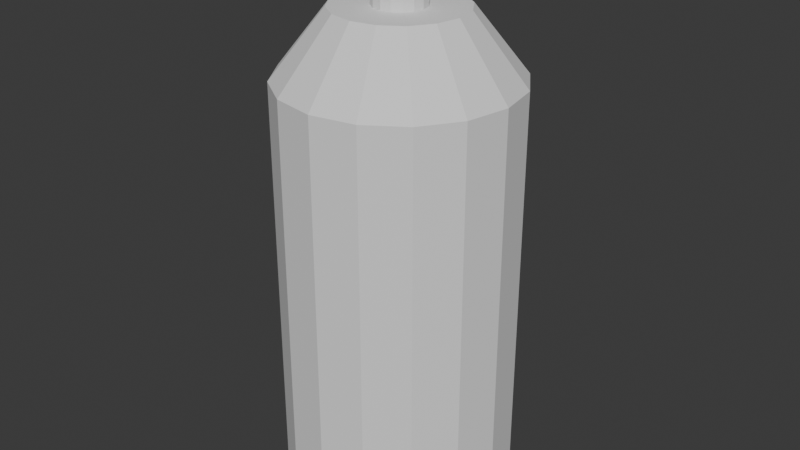 # Source: spray.blend  (saved by Blender 4.0.36; exported with 4.5.12 LTS)
import bpy
from mathutils import Matrix  # noqa: F401  (used for matrix-valued properties, if any)

bpy.ops.wm.read_factory_settings(use_empty=True)
scene = bpy.context.scene
scene.name = 'Scene'

# ---- collections
col_collection = bpy.data.collections.new('Collection'); scene.collection.children.link(col_collection)

# ---- materials (node trees are filled in below, after node groups)
mat_material_001 = bpy.data.materials.new('Material.001')
mat_material_001.use_transparent_shadow = False
mat_material_001.roughness = 1.0
mat_material_003 = bpy.data.materials.new('Material.003')
mat_material_003.use_transparent_shadow = False
mat_material_003.roughness = 1.0
mat_material_004 = bpy.data.materials.new('Material.004')
mat_material_004.use_transparent_shadow = False
mat_material_004.roughness = 1.0

# ---- material node trees
mat_material_001.use_nodes = True; mat_material_001.node_tree.nodes.clear()
_N = mat_material_001.node_tree.nodes; _L = mat_material_001.node_tree.links
n0 = _N.new('ShaderNodeBsdfPrincipled'); n0.name = 'Principled BSDF'; n0.location = (0, 300)
n0.inputs[2].default_value = 1.0
n0.inputs[3].default_value = 1.45
n0.inputs[13].default_value = 0.0
n1 = _N.new('ShaderNodeOutputMaterial'); n1.name = 'Material Output'; n1.location = (280, 300)
_L.new(n0.outputs[0], n1.inputs[0])
n1.is_active_output = True
mat_material_003.use_nodes = True; mat_material_003.node_tree.nodes.clear()
_N = mat_material_003.node_tree.nodes; _L = mat_material_003.node_tree.links
n0 = _N.new('ShaderNodeBsdfPrincipled'); n0.name = 'Principled BSDF'; n0.location = (0, 300)
n0.inputs[2].default_value = 1.0
n0.inputs[3].default_value = 1.45
n0.inputs[13].default_value = 0.0
n1 = _N.new('ShaderNodeOutputMaterial'); n1.name = 'Material Output'; n1.location = (280, 300)
_L.new(n0.outputs[0], n1.inputs[0])
n1.is_active_output = True
mat_material_004.use_nodes = True; mat_material_004.node_tree.nodes.clear()
_N = mat_material_004.node_tree.nodes; _L = mat_material_004.node_tree.links
n0 = _N.new('ShaderNodeBsdfPrincipled'); n0.name = 'Principled BSDF'; n0.location = (0, 300)
n0.inputs[2].default_value = 1.0
n0.inputs[3].default_value = 1.45
n0.inputs[13].default_value = 0.0
n1 = _N.new('ShaderNodeOutputMaterial'); n1.name = 'Material Output'; n1.location = (280, 300)
_L.new(n0.outputs[0], n1.inputs[0])
n1.is_active_output = True

# ---- world
world_world = bpy.data.worlds.new('World'); scene.world = world_world
world_world.use_nodes = True; world_world.node_tree.nodes.clear()
_N = world_world.node_tree.nodes; _L = world_world.node_tree.links
n0 = _N.new('ShaderNodeOutputWorld'); n0.name = 'World Output'; n0.location = (300, 300)
n1 = _N.new('ShaderNodeBackground'); n1.name = 'Background'; n1.location = (10, 300)
n1.inputs[0].default_value = (0.05088, 0.05088, 0.05088, 1.0)
_L.new(n1.outputs[0], n0.inputs[0])
n0.is_active_output = True
world_world.color = (0.05088, 0.05088, 0.05088)
world_world.use_sun_shadow = False
world_world.sun_shadow_jitter_overblur = 0.0

# ---- meshes
me_cylinder = bpy.data.meshes.new('Cylinder')
me_cylinder.from_pydata([(0.0, 4.601, -0.1526), (0.0, 4.586, 0.1769), (0.01249, 4.6, -0.1526), (0.009623, 4.585, 0.1769), (0.02449, 4.596, -0.1526), (0.01888, 4.583, 0.1769), (0.03556, 4.59, -0.1526), (0.0274, 4.578, 0.1769), (0.04526, 4.582, -0.1526), (0.03488, 4.572, 0.1769), (0.05322, 4.573, -0.1526), (0.04101, 4.564, 0.1769), (0.05913, 4.561, -0.1526), (0.04557, 4.556, 0.1769), (0.06277, 4.549, -0.1526), (0.04838, 4.547, 0.1769), (0.064, 4.537, -0.1526), (0.04933, 4.537, 0.1769), (0.06277, 4.524, -0.1526), (0.04838, 4.527, 0.1769), (0.05913, 4.512, -0.1526), (0.04557, 4.518, 0.1769), (0.05322, 4.501, -0.1526), (0.04101, 4.51, 0.1769), (0.04526, 4.492, -0.1526), (0.03488, 4.502, 0.1769), (0.03556, 4.484, -0.1526), (0.0274, 4.496, 0.1769), (0.02449, 4.478, -0.1526), (0.01888, 4.491, 0.1769), (0.01249, 4.474, -0.1526), (0.009623, 4.489, 0.1769), (0.0, 4.473, -0.1526), (0.0, 4.488, 0.1769), (-0.01249, 4.474, -0.1526), (-0.009623, 4.489, 0.1769), (-0.02449, 4.478, -0.1526), (-0.01888, 4.491, 0.1769), (-0.03556, 4.484, -0.1526), (-0.0274, 4.496, 0.1769), (-0.04526, 4.492, -0.1526), (-0.03488, 4.502, 0.1769), (-0.05322, 4.501, -0.1526), (-0.04101, 4.51, 0.1769), (-0.05913, 4.512, -0.1526), (-0.04557, 4.518, 0.1769), (-0.06277, 4.524, -0.1526), (-0.04838, 4.527, 0.1769), (-0.064, 4.537, -0.1526), (-0.04933, 4.537, 0.1769), (-0.06277, 4.549, -0.1526), (-0.04838, 4.547, 0.1769), (-0.05913, 4.561, -0.1526), (-0.04557, 4.556, 0.1769), (-0.05322, 4.573, -0.1526), (-0.04101, 4.564, 0.1769), (-0.04526, 4.582, -0.1526), (-0.03488, 4.572, 0.1769), (-0.03556, 4.59, -0.1526), (-0.0274, 4.578, 0.1769), (-0.02449, 4.596, -0.1526), (-0.01888, 4.583, 0.1769), (-0.01249, 4.6, -0.1526), (-0.009623, 4.585, 0.1769), (0.01249, 4.6, 0.1769), (0.0, 4.601, 0.1769), (0.02449, 4.596, 0.1769), (0.03556, 4.59, 0.1769), (0.04526, 4.582, 0.1769), (0.05322, 4.573, 0.1769), (0.05913, 4.561, 0.1769), (0.06277, 4.549, 0.1769), (0.064, 4.537, 0.1769), (0.06277, 4.524, 0.1769), (0.05913, 4.512, 0.1769), (0.05322, 4.501, 0.1769), (0.04526, 4.492, 0.1769), (0.03556, 4.484, 0.1769), (0.02449, 4.478, 0.1769), (0.01249, 4.474, 0.1769), (0.0, 4.473, 0.1769), (-0.01249, 4.474, 0.1769), (-0.02449, 4.478, 0.1769), (-0.03556, 4.484, 0.1769), (-0.04526, 4.492, 0.1769), (-0.05322, 4.501, 0.1769), (-0.05913, 4.512, 0.1769), (-0.06277, 4.524, 0.1769), (-0.064, 4.537, 0.1769), (-0.06277, 4.549, 0.1769), (-0.05913, 4.561, 0.1769), (-0.05322, 4.573, 0.1769), (-0.04526, 4.582, 0.1769), (-0.03556, 4.59, 0.1769), (-0.02449, 4.596, 0.1769), (-0.01249, 4.6, 0.1769), (0.003149, 4.553, 0.1336), (0.0, 4.553, 0.1336), (0.006178, 4.552, 0.1336), (0.008969, 4.55, 0.1336), (0.01142, 4.548, 0.1336), (0.01342, 4.546, 0.1336), (0.01491, 4.543, 0.1336), (0.01583, 4.54, 0.1336), (0.01614, 4.537, 0.1336), (0.01583, 4.534, 0.1336), (0.01491, 4.531, 0.1336), (0.01342, 4.528, 0.1336), (0.01142, 4.526, 0.1336), (0.008969, 4.524, 0.1336), (0.006178, 4.522, 0.1336), (0.003149, 4.521, 0.1336), (0.0, 4.521, 0.1336), (-0.003149, 4.521, 0.1336), (-0.006178, 4.522, 0.1336), (-0.008969, 4.524, 0.1336), (-0.01142, 4.526, 0.1336), (-0.01342, 4.528, 0.1336), (-0.01491, 4.531, 0.1336), (-0.01583, 4.534, 0.1336), (-0.01614, 4.537, 0.1336), (-0.01583, 4.54, 0.1336), (-0.01491, 4.543, 0.1336), (-0.01342, 4.546, 0.1336), (-0.01142, 4.548, 0.1336), (-0.008969, 4.55, 0.1336), (-0.006178, 4.552, 0.1336), (-0.003149, 4.553, 0.1336), (0.000895, 4.541, 0.1587), (0.0, 4.542, 0.1587), (0.001756, 4.541, 0.1587), (0.002549, 4.541, 0.1587), (0.003244, 4.54, 0.1587), (0.003815, 4.539, 0.1587), (0.004239, 4.539, 0.1587), (0.0045, 4.538, 0.1587), (0.004588, 4.537, 0.1587), (0.0045, 4.536, 0.1587), (0.004239, 4.535, 0.1587), (0.003815, 4.534, 0.1587), (0.003244, 4.534, 0.1587), (0.002549, 4.533, 0.1587), (0.001756, 4.533, 0.1587), (0.000895, 4.532, 0.1587), (0.0, 4.532, 0.1587), (-0.000895, 4.532, 0.1587), (-0.001756, 4.533, 0.1587), (-0.002549, 4.533, 0.1587), (-0.003244, 4.534, 0.1587), (-0.003815, 4.534, 0.1587), (-0.004239, 4.535, 0.1587), (-0.0045, 4.536, 0.1587), (-0.004588, 4.537, 0.1587), (-0.0045, 4.538, 0.1587), (-0.004239, 4.539, 0.1587), (-0.003815, 4.539, 0.1587), (-0.003244, 4.54, 0.1587), (-0.002549, 4.541, 0.1587), (-0.001756, 4.541, 0.1587), (-0.000895, 4.541, 0.1587), (0.0, 4.635, -0.1272), (0.0, 0.5859, -0.1951), (0.0, 0.5519, -0.3827), (0.0, 0.4224, -0.7071), (0.01921, 4.634, -0.1272), (0.0, 0.2286, -0.9239), (0.0, 0.1165, -0.9808), (0.03768, 4.628, -0.1272), (0.07466, 0.5859, -0.1802), (0.1464, 0.5519, -0.3536), (0.05471, 4.619, -0.1272), (0.2126, 0.4967, -0.5133), (0.2706, 0.4224, -0.6533), (0.06963, 4.607, -0.1272), (0.3182, 0.3319, -0.7682), (0.3536, 0.2286, -0.8536), (0.08187, 4.592, -0.1272), (0.3753, 0.1165, -0.9061), (0.3827, 0.0, -0.9239), (0.09097, 4.575, -0.1272), (0.138, 0.5859, -0.138), (0.09658, 4.556, -0.1272), (0.2706, 0.5519, -0.2706), (0.3928, 0.4967, -0.3928), (0.5, 0.4224, -0.5), (0.09847, 4.537, -0.1272), (0.5879, 0.3319, -0.5879), (0.09658, 4.518, -0.1272), (0.6533, 0.2286, -0.6533), (0.6935, 0.1165, -0.6935), (0.7071, 0.0, -0.7071), (0.09097, 4.499, -0.1272), (0.1802, 0.5859, -0.07466), (0.08187, 4.482, -0.1272), (0.3536, 0.5519, -0.1464), (0.5133, 0.4967, -0.2126), (0.06963, 4.467, -0.1272), (0.6533, 0.4224, -0.2706), (0.7682, 0.3319, -0.3182), (0.05471, 4.455, -0.1272), (0.8536, 0.2286, -0.3536), (0.9061, 0.1165, -0.3753), (0.9239, 0.0, -0.3827), (0.03768, 4.446, -0.1272), (0.1951, 0.5859, 0.0), (0.01921, 4.44, -0.1272), (0.3827, 0.5519, 0.0), (0.5556, 0.4967, 0.0), (0.0, 4.438, -0.1272), (0.7071, 0.4224, 0.0), (0.8315, 0.3319, 0.0), (-0.01921, 4.44, -0.1272), (0.9239, 0.2286, 0.0), (0.9808, 0.1165, 0.0), (-0.03768, 4.446, -0.1272), (1.0, 0.0, 0.0), (0.1802, 0.5859, 0.07466), (-0.05471, 4.455, -0.1272), (0.3536, 0.5519, 0.1464), (0.5133, 0.4967, 0.2126), (0.6533, 0.4224, 0.2706), (-0.06963, 4.467, -0.1272), (0.7682, 0.3319, 0.3182), (0.8536, 0.2286, 0.3536), (-0.08187, 4.482, -0.1272), (0.9061, 0.1165, 0.3753), (0.9239, 0.0, 0.3827), (-0.09097, 4.499, -0.1272), (0.138, 0.5859, 0.138), (0.2706, 0.5519, 0.2706), (-0.09658, 4.518, -0.1272), (0.3928, 0.4967, 0.3928), (0.5, 0.4224, 0.5), (-0.09847, 4.537, -0.1272), (0.5879, 0.3319, 0.5879), (0.6533, 0.2286, 0.6533), (-0.09658, 4.556, -0.1272), (0.6935, 0.1165, 0.6935), (0.7071, 0.0, 0.7071), (-0.09097, 4.575, -0.1272), (0.07466, 0.5859, 0.1802), (0.1464, 0.5519, 0.3536), (-0.08187, 4.592, -0.1272), (0.2126, 0.4967, 0.5133), (0.2706, 0.4224, 0.6533), (-0.06963, 4.607, -0.1272), (0.3182, 0.3319, 0.7682), (0.3536, 0.2286, 0.8536), (-0.05471, 4.619, -0.1272), (0.3753, 0.1165, 0.9061), (0.3827, 0.0, 0.9239), (-0.03768, 4.628, -0.1272), (0.0, 0.5859, 0.1951), (0.0, 0.5519, 0.3827), (-0.01921, 4.634, -0.1272), (0.0, 0.4967, 0.5556), (0.0, 0.4224, 0.7071), (0.0, 0.3319, 0.8315), (0.0, 0.2286, 0.9239), (0.0, 0.1165, 0.9808), (0.0, 0.0, 1.0), (-0.07466, 0.5859, 0.1802), (-0.1464, 0.5519, 0.3536), (-0.2126, 0.4967, 0.5133), (-0.2706, 0.4224, 0.6533), (-0.3182, 0.3319, 0.7682), (-0.3536, 0.2286, 0.8536), (-0.3753, 0.1165, 0.9061), (-0.3827, 0.0, 0.9239), (-0.138, 0.5859, 0.138), (-0.2706, 0.5519, 0.2706), (-0.3928, 0.4967, 0.3928), (-0.5, 0.4224, 0.5), (-0.5879, 0.3319, 0.5879), (-0.6533, 0.2286, 0.6533), (-0.6935, 0.1165, 0.6935), (-0.7071, 0.0, 0.7071), (-0.1802, 0.5859, 0.07466), (-0.3536, 0.5519, 0.1464), (-0.5133, 0.4967, 0.2126), (-0.6533, 0.4224, 0.2706), (-0.7682, 0.3319, 0.3182), (-0.8536, 0.2286, 0.3536), (-0.9061, 0.1165, 0.3753), (-0.9239, 0.0, 0.3827), (0.0, 0.5974, 0.0), (-0.1951, 0.5859, 0.0), (-0.3827, 0.5519, 0.0), (-0.5556, 0.4967, 0.0), (-0.7071, 0.4224, 0.0), (-0.8315, 0.3319, 0.0), (-0.9239, 0.2286, 0.0), (-0.9808, 0.1165, 0.0), (-1.0, 0.0, -1e-06), (-0.1802, 0.5859, -0.07466), (-0.3536, 0.5519, -0.1464), (-0.5133, 0.4967, -0.2126), (-0.6533, 0.4224, -0.2706), (-0.7682, 0.3319, -0.3182), (-0.8536, 0.2286, -0.3536), (-0.9061, 0.1165, -0.3753), (-0.9239, 0.0, -0.3827), (-0.138, 0.5859, -0.138), (-0.2706, 0.5519, -0.2706), (-0.3928, 0.4967, -0.3928), (-0.5, 0.4224, -0.5), (-0.5879, 0.3319, -0.5879), (-0.6533, 0.2286, -0.6533), (-0.6935, 0.1165, -0.6935), (-0.7071, 0.0, -0.7071), (-0.07466, 0.5859, -0.1802), (-0.1464, 0.5519, -0.3536), (-0.2126, 0.4967, -0.5133), (-0.2706, 0.4224, -0.6533), (-0.3182, 0.3319, -0.7682), (-0.3536, 0.2286, -0.8536), (-0.3753, 0.1165, -0.9061), (-0.3827, 0.0, -0.9239), (0.0, 0.4967, -0.5556), (0.0, 0.3319, -0.8315), (1e-06, 0.0, -1.0), (0.3827, 3.634, -0.9239), (0.7071, 3.634, -0.7071), (0.9239, 3.634, -0.3827), (1.0, 3.634, 0.0), (0.9239, 3.634, 0.3827), (0.7071, 3.634, 0.7071), (0.3827, 3.634, 0.9239), (0.0, 3.634, 1.0), (-0.3827, 3.634, 0.9239), (-0.7071, 3.634, 0.7071), (-0.9239, 3.634, 0.3827), (-1.0, 3.634, -1e-06), (-0.9239, 3.634, -0.3827), (-0.7071, 3.634, -0.7071), (-0.3827, 3.634, -0.9239), (1e-06, 3.634, -1.0), (0.2114, 4.202, -0.5103), (0.3905, 4.202, -0.3905), (0.5103, 4.202, -0.2114), (0.5523, 4.202, 0.0), (0.5103, 4.202, 0.2114), (0.3905, 4.202, 0.3905), (0.2114, 4.202, 0.5103), (0.0, 4.202, 0.5523), (-0.2114, 4.202, 0.5103), (-0.3905, 4.202, 0.3905), (-0.5103, 4.202, 0.2114), (-0.5523, 4.202, 0.0), (-0.5103, 4.202, -0.2114), (-0.3905, 4.202, -0.3905), (-0.2114, 4.202, -0.5103), (0.0, 4.202, -0.5523), (0.08505, 4.202, -0.2053), (0.1571, 4.202, -0.1571), (0.2053, 4.202, -0.08505), (0.2222, 4.202, 0.0), (0.2053, 4.202, 0.08505), (0.1571, 4.202, 0.1571), (0.08505, 4.202, 0.2053), (0.0, 4.202, 0.2222), (-0.08505, 4.202, 0.2053), (-0.1571, 4.202, 0.1571), (-0.2053, 4.202, 0.08505), (-0.2222, 4.202, 0.0), (-0.2053, 4.202, -0.08505), (-0.1571, 4.202, -0.1571), (-0.08505, 4.202, -0.2053), (0.0, 4.202, -0.2222), (0.08505, 4.758, -0.2053), (0.1571, 4.758, -0.1571), (0.2053, 4.758, -0.08505), (0.2222, 4.758, 0.0), (0.2053, 4.758, 0.08505), (0.1571, 4.758, 0.1571), (0.08505, 4.758, 0.2053), (0.0, 4.758, 0.2222), (-0.08505, 4.758, 0.2053), (-0.1571, 4.758, 0.1571), (-0.2053, 4.758, 0.08505), (-0.2222, 4.758, 0.0), (-0.2053, 4.758, -0.08505), (-0.1571, 4.758, -0.1571), (-0.08505, 4.758, -0.2053), (0.0, 4.758, -0.2222), (-0.08187, 4.482, 0.206), (-0.08505, 4.488, 0.2053), (-0.08187, 4.592, 0.206), (-0.08505, 4.586, 0.2053), (-0.05471, 4.455, 0.2114), (-0.06963, 4.467, 0.2084), (-0.06963, 4.607, 0.2084), (-0.05471, 4.619, 0.2114), (-0.03768, 4.628, 0.2147), (0.0, 4.438, 0.2222), (-0.01921, 4.44, 0.2184), (0.0, 4.635, 0.2222), (-0.01921, 4.634, 0.2184), (-0.03768, 4.446, 0.2147), (-0.09847, 4.537, 0.1964), (-0.09658, 4.518, 0.1976), (-0.09658, 4.556, 0.1976), (-0.09097, 4.499, 0.2014), (-0.09097, 4.575, 0.2014), (0.08505, 4.586, 0.2053), (0.08505, 4.488, 0.2053), (0.09097, 4.575, 0.2014), (0.09847, 4.537, 0.1964), (0.09658, 4.518, 0.1976), (0.09658, 4.556, 0.1976), (0.09097, 4.499, 0.2014), (0.0, 4.635, 0.2222), (0.0, 4.438, 0.2222), (0.03768, 4.446, 0.2147), (0.01921, 4.44, 0.2184), (0.01921, 4.634, 0.2184), (0.05471, 4.619, 0.2114), (0.03768, 4.628, 0.2147), (0.06963, 4.467, 0.2084), (0.08187, 4.482, 0.206), (0.08187, 4.592, 0.206), (0.06963, 4.607, 0.2084), (0.05471, 4.455, 0.2114)], [], [(0, 65, 64, 2), (2, 64, 66, 4), (4, 66, 67, 6), (6, 67, 68, 8), (8, 68, 69, 10), (10, 69, 70, 12), (12, 70, 71, 14), (14, 71, 72, 16), (16, 72, 73, 18), (18, 73, 74, 20), (20, 74, 75, 22), (22, 75, 76, 24), (24, 76, 77, 26), (26, 77, 78, 28), (28, 78, 79, 30), (30, 79, 80, 32), (32, 80, 81, 34), (34, 81, 82, 36), (36, 82, 83, 38), (38, 83, 84, 40), (40, 84, 85, 42), (42, 85, 86, 44), (44, 86, 87, 46), (46, 87, 88, 48), (48, 88, 89, 50), (50, 89, 90, 52), (52, 90, 91, 54), (54, 91, 92, 56), (56, 92, 93, 58), (58, 93, 94, 60), (63, 61, 126, 127), (60, 94, 95, 62), (62, 95, 65, 0), (0, 2, 4, 6, 8, 10, 12, 14, 16, 18, 20, 22, 24, 26, 28, 30, 32, 34, 36, 38, 40, 42, 44, 46, 48, 50, 52, 54, 56, 58, 60, 62), (1, 3, 64, 65), (3, 5, 66, 64), (5, 7, 67, 66), (7, 9, 68, 67), (9, 11, 69, 68), (11, 13, 70, 69), (13, 15, 71, 70), (15, 17, 72, 71), (17, 19, 73, 72), (19, 21, 74, 73), (21, 23, 75, 74), (23, 25, 76, 75), (25, 27, 77, 76), (27, 29, 78, 77), (29, 31, 79, 78), (31, 33, 80, 79), (33, 35, 81, 80), (35, 37, 82, 81), (37, 39, 83, 82), (39, 41, 84, 83), (41, 43, 85, 84), (43, 45, 86, 85), (45, 47, 87, 86), (47, 49, 88, 87), (49, 51, 89, 88), (51, 53, 90, 89), (53, 55, 91, 90), (55, 57, 92, 91), (57, 59, 93, 92), (59, 61, 94, 93), (61, 63, 95, 94), (63, 1, 65, 95), (117, 116, 148, 149), (37, 35, 113, 114), (11, 9, 100, 101), (1, 63, 127, 97), (39, 37, 114, 115), (13, 11, 101, 102), (41, 39, 115, 116), (15, 13, 102, 103), (43, 41, 116, 117), (17, 15, 103, 104), (45, 43, 117, 118), (19, 17, 104, 105), (47, 45, 118, 119), (21, 19, 105, 106), (49, 47, 119, 120), (23, 21, 106, 107), (51, 49, 120, 121), (25, 23, 107, 108), (53, 51, 121, 122), (27, 25, 108, 109), (55, 53, 122, 123), (29, 27, 109, 110), (3, 1, 97, 96), (57, 55, 123, 124), (31, 29, 110, 111), (5, 3, 96, 98), (59, 57, 124, 125), (33, 31, 111, 112), (7, 5, 98, 99), (61, 59, 125, 126), (35, 33, 112, 113), (9, 7, 99, 100), (128, 129, 159, 158, 157, 156, 155, 154, 153, 152, 151, 150, 149, 148, 147, 146, 145, 144, 143, 142, 141, 140, 139, 138, 137, 136, 135, 134, 133, 132, 131, 130), (104, 103, 135, 136), (118, 117, 149, 150), (105, 104, 136, 137), (119, 118, 150, 151), (106, 105, 137, 138), (120, 119, 151, 152), (107, 106, 138, 139), (121, 120, 152, 153), (108, 107, 139, 140), (122, 121, 153, 154), (109, 108, 140, 141), (123, 122, 154, 155), (110, 109, 141, 142), (96, 97, 129, 128), (124, 123, 155, 156), (111, 110, 142, 143), (98, 96, 128, 130), (125, 124, 156, 157), (112, 111, 143, 144), (99, 98, 130, 131), (126, 125, 157, 158), (113, 112, 144, 145), (100, 99, 131, 132), (127, 126, 158, 159), (114, 113, 145, 146), (101, 100, 132, 133), (97, 127, 159, 129), (115, 114, 146, 147), (102, 101, 133, 134), (116, 115, 147, 148), (103, 102, 134, 135), (318, 171, 169, 162), (163, 172, 171, 318), (319, 174, 172, 163), (165, 175, 174, 319), (166, 177, 175, 165), (320, 178, 177, 166), (161, 168, 285), (162, 169, 168, 161), (169, 182, 180, 168), (171, 183, 182, 169), (172, 184, 183, 171), (174, 186, 184, 172), (175, 188, 186, 174), (177, 189, 188, 175), (178, 190, 189, 177), (168, 180, 285), (188, 200, 198, 186), (189, 201, 200, 188), (190, 202, 201, 189), (180, 192, 285), (182, 194, 192, 180), (183, 195, 194, 182), (184, 197, 195, 183), (186, 198, 197, 184), (194, 206, 204, 192), (195, 207, 206, 194), (197, 209, 207, 195), (198, 210, 209, 197), (200, 212, 210, 198), (201, 213, 212, 200), (202, 215, 213, 201), (192, 204, 285), (212, 223, 222, 210), (213, 225, 223, 212), (215, 226, 225, 213), (204, 216, 285), (206, 218, 216, 204), (207, 219, 218, 206), (209, 220, 219, 207), (210, 222, 220, 209), (219, 231, 229, 218), (220, 232, 231, 219), (222, 234, 232, 220), (223, 235, 234, 222), (225, 237, 235, 223), (226, 238, 237, 225), (216, 228, 285), (218, 229, 228, 216), (237, 249, 247, 235), (238, 250, 249, 237), (228, 240, 285), (229, 241, 240, 228), (231, 243, 241, 229), (232, 244, 243, 231), (234, 246, 244, 232), (235, 247, 246, 234), (243, 255, 253, 241), (244, 256, 255, 243), (246, 257, 256, 244), (247, 258, 257, 246), (249, 259, 258, 247), (250, 260, 259, 249), (240, 252, 285), (241, 253, 252, 240), (259, 267, 266, 258), (260, 268, 267, 259), (252, 261, 285), (253, 262, 261, 252), (255, 263, 262, 253), (256, 264, 263, 255), (257, 265, 264, 256), (258, 266, 265, 257), (264, 272, 271, 263), (265, 273, 272, 264), (266, 274, 273, 265), (267, 275, 274, 266), (268, 276, 275, 267), (261, 269, 285), (262, 270, 269, 261), (263, 271, 270, 262), (276, 284, 283, 275), (269, 277, 285), (270, 278, 277, 269), (271, 279, 278, 270), (272, 280, 279, 271), (273, 281, 280, 272), (274, 282, 281, 273), (275, 283, 282, 274), (281, 290, 289, 280), (282, 291, 290, 281), (283, 292, 291, 282), (284, 293, 292, 283), (277, 286, 285), (278, 287, 286, 277), (279, 288, 287, 278), (280, 289, 288, 279), (286, 294, 285), (287, 295, 294, 286), (288, 296, 295, 287), (289, 297, 296, 288), (290, 298, 297, 289), (291, 299, 298, 290), (292, 300, 299, 291), (293, 301, 300, 292), (298, 306, 305, 297), (299, 307, 306, 298), (300, 308, 307, 299), (301, 309, 308, 300), (294, 302, 285), (295, 303, 302, 294), (296, 304, 303, 295), (297, 305, 304, 296), (303, 311, 310, 302), (304, 312, 311, 303), (305, 313, 312, 304), (306, 314, 313, 305), (307, 315, 314, 306), (308, 316, 315, 307), (309, 317, 316, 308), (302, 310, 285), (315, 165, 319, 314), (316, 166, 165, 315), (317, 320, 166, 316), (310, 161, 285), (311, 162, 161, 310), (312, 318, 162, 311), (313, 163, 318, 312), (314, 319, 163, 313), (339, 355, 356, 340), (347, 363, 364, 348), (340, 356, 357, 341), (348, 364, 365, 349), (341, 357, 358, 342), (349, 365, 366, 350), (342, 358, 359, 343), (350, 366, 367, 351), (343, 359, 360, 344), (351, 367, 368, 352), (344, 360, 361, 345), (337, 353, 354, 338), (352, 368, 353, 337), (345, 361, 362, 346), (338, 354, 355, 339), (346, 362, 363, 347), (386, 361, 360, 394, 395, 398, 389, 390, 385), (396, 376, 377, 388, 387, 391, 392, 393, 397), (353, 369, 370, 354), (368, 384, 369, 353), (388, 377, 378, 362, 361, 386, 402, 400, 399, 401, 403), (354, 370, 371, 355), (362, 378, 379, 363), (355, 371, 372, 356), (363, 379, 380, 364), (356, 372, 373, 357), (364, 380, 381, 365), (357, 373, 374, 358), (365, 381, 382, 366), (405, 359, 358, 374, 375, 404, 406, 409, 407, 408, 410), (366, 382, 383, 367), (394, 360, 359, 405, 419, 418, 422, 413, 414, 412), (404, 375, 376, 396, 411, 415, 417, 416, 421, 420), (367, 383, 384, 368), (379, 378, 377, 376, 375, 374, 373, 372, 371, 370, 369, 384, 383, 382, 381, 380), (411, 160, 164, 415), (415, 164, 167, 417), (417, 167, 170, 416), (416, 170, 173, 421), (421, 173, 176, 420), (404, 420, 176, 179, 406), (406, 179, 181, 409), (409, 181, 185, 407), (407, 185, 187, 408), (408, 187, 191, 410), (405, 410, 191, 193, 419), (419, 193, 196, 418), (418, 196, 199, 422), (422, 199, 203, 413), (413, 203, 205, 414), (414, 205, 208, 412), (412, 208, 211, 395, 394), (395, 211, 214, 398), (398, 214, 217, 389), (389, 217, 221, 390), (390, 221, 224, 385), (386, 385, 224, 227, 402), (402, 227, 230, 400), (400, 230, 233, 399), (399, 233, 236, 401), (401, 236, 239, 403), (403, 239, 242, 387, 388), (387, 242, 245, 391), (391, 245, 248, 392), (392, 248, 251, 393), (393, 251, 254, 397), (397, 254, 160, 411, 396), (205, 203, 199, 196, 193, 191, 187, 185, 181, 179, 176, 173, 170, 167, 164, 160, 254, 251, 248, 245, 242, 239, 236, 233, 230, 227, 224, 221, 217, 214, 211, 208), (238, 326, 327, 250), (190, 322, 323, 202), (260, 328, 329, 268), (309, 334, 335, 317), (215, 324, 325, 226), (293, 332, 333, 301), (317, 335, 336, 320), (268, 329, 330, 276), (226, 325, 326, 238), (284, 331, 332, 293), (250, 327, 328, 260), (301, 333, 334, 309), (178, 321, 322, 190), (202, 323, 324, 215), (320, 336, 321, 178), (276, 330, 331, 284), (333, 349, 350, 334), (326, 342, 343, 327), (334, 350, 351, 335), (327, 343, 344, 328), (335, 351, 352, 336), (328, 344, 345, 329), (321, 337, 338, 322), (336, 352, 337, 321), (329, 345, 346, 330), (322, 338, 339, 323), (330, 346, 347, 331), (323, 339, 340, 324), (331, 347, 348, 332), (324, 340, 341, 325), (332, 348, 349, 333), (325, 341, 342, 326)])
me_cylinder.polygons.foreach_set('material_index', [0, 0, 0, 0, 0, 0, 0, 0, 0, 0, 0, 0, 0, 0, 0, 0, 0, 0, 0, 0, 0, 0, 0, 0, 0, 0, 0, 0, 0, 0, 0, 0, 0, 0, 0, 0, 0, 0, 0, 0, 0, 0, 0, 0, 0, 0, 0, 0, 0, 0, 0, 0, 0, 0, 0, 0, 0, 0, 0, 0, 0, 0, 0, 0, 0, 0, 0, 0, 0, 0, 0, 0, 0, 0, 0, 0, 0, 0, 0, 0, 0, 0, 0, 0, 0, 0, 0, 0, 0, 0, 0, 0, 0, 0, 0, 0, 0, 0, 0, 0, 0, 0, 0, 0, 0, 0, 0, 0, 0, 0, 0, 0, 0, 0, 0, 0, 0, 0, 0, 0, 0, 0, 0, 0, 0, 0, 0, 0, 0, 0, 1, 1, 1, 1, 1, 1, 1, 1, 1, 1, 1, 1, 1, 1, 1, 1, 1, 1, 1, 1, 1, 1, 1, 1, 1, 1, 1, 1, 1, 1, 1, 1, 1, 1, 1, 1, 1, 1, 1, 1, 1, 1, 1, 1, 1, 1, 1, 1, 1, 1, 1, 1, 1, 1, 1, 1, 1, 1, 1, 1, 1, 1, 1, 1, 1, 1, 1, 1, 1, 1, 1, 1, 1, 1, 1, 1, 1, 1, 1, 1, 1, 1, 1, 1, 1, 1, 1, 1, 1, 1, 1, 1, 1, 1, 1, 1, 1, 1, 1, 1, 1, 1, 1, 1, 1, 1, 1, 1, 1, 1, 1, 1, 1, 1, 1, 1, 1, 1, 1, 1, 1, 1, 1, 1, 1, 1, 1, 1, 1, 1, 1, 1, 1, 1, 1, 1, 1, 1, 1, 1, 1, 1, 1, 1, 1, 1, 1, 1, 1, 1, 1, 1, 1, 1, 1, 1, 1, 1, 1, 1, 1, 1, 1, 1, 1, 1, 1, 1, 1, 1, 1, 1, 1, 1, 1, 1, 1, 1, 1, 1, 1, 1, 1, 1, 1, 1, 1, 1, 1, 1, 1, 1, 1, 1, 1, 1, 2, 2, 2, 2, 2, 2, 2, 2, 2, 2, 2, 2, 2, 2, 2, 2, 2, 2, 2, 2, 2, 2, 2, 2, 2, 2, 2, 2, 2, 2, 2, 2])
_uv = me_cylinder.uv_layers.new(name='UVMap')
_uv.uv.foreach_set('vector', [1.0, 0.5, 1.0, 1.0, 0.9688, 1.0, 0.9688, 0.5, 0.9688, 0.5, 0.9688, 1.0, 0.9375, 1.0, 0.9375, 0.5, 0.9375, 0.5, 0.9375, 1.0, 0.9062, 1.0, 0.9062, 0.5, 0.9062, 0.5, 0.9062, 1.0, 0.875, 1.0, 0.875, 0.5, 0.875, 0.5, 0.875, 1.0, 0.8438, 1.0, 0.8438, 0.5, 0.8438, 0.5, 0.8438, 1.0, 0.8125, 1.0, 0.8125, 0.5, 0.8125, 0.5, 0.8125, 1.0, 0.7812, 1.0, 0.7812, 0.5, 0.7812, 0.5, 0.7812, 1.0, 0.75, 1.0, 0.75, 0.5, 0.75, 0.5, 0.75, 1.0, 0.7188, 1.0, 0.7188, 0.5, 0.7188, 0.5, 0.7188, 1.0, 0.6875, 1.0, 0.6875, 0.5, 0.6875, 0.5, 0.6875, 1.0, 0.6562, 1.0, 0.6562, 0.5, 0.6562, 0.5, 0.6562, 1.0, 0.625, 1.0, 0.625, 0.5, 0.625, 0.5, 0.625, 1.0, 0.5938, 1.0, 0.5938, 0.5, 0.5938, 0.5, 0.5938, 1.0, 0.5625, 1.0, 0.5625, 0.5, 0.5625, 0.5, 0.5625, 1.0, 0.5312, 1.0, 0.5312, 0.5, 0.5312, 0.5, 0.5312, 1.0, 0.5, 1.0, 0.5, 0.5, 0.5, 0.5, 0.5, 1.0, 0.4688, 1.0, 0.4688, 0.5, 0.4688, 0.5, 0.4688, 1.0, 0.4375, 1.0, 0.4375, 0.5, 0.4375, 0.5, 0.4375, 1.0, 0.4062, 1.0, 0.4062, 0.5, 0.4062, 0.5, 0.4062, 1.0, 0.375, 1.0, 0.375, 0.5, 0.375, 0.5, 0.375, 1.0, 0.3438, 1.0, 0.3438, 0.5, 0.3438, 0.5, 0.3438, 1.0, 0.3125, 1.0, 0.3125, 0.5, 0.3125, 0.5, 0.3125, 1.0, 0.2812, 1.0, 0.2812, 0.5, 0.2812, 0.5, 0.2812, 1.0, 0.25, 1.0, 0.25, 0.5, 0.25, 0.5, 0.25, 1.0, 0.2188, 1.0, 0.2188, 0.5, 0.2188, 0.5, 0.2188, 1.0, 0.1875, 1.0, 0.1875, 0.5, 0.1875, 0.5, 0.1875, 1.0, 0.1562, 1.0, 0.1562, 0.5, 0.1562, 0.5, 0.1562, 1.0, 0.125, 1.0, 0.125, 0.5, 0.125, 0.5, 0.125, 1.0, 0.09375, 1.0, 0.09375, 0.5, 0.09375, 0.5, 0.09375, 1.0, 0.0625, 1.0, 0.0625, 0.5, 0.2139, 0.4314, 0.1792, 0.4209, 0.1792, 0.4209, 0.2139, 0.4314, 0.0625, 0.5, 0.0625, 1.0, 0.03125, 1.0, 0.03125, 0.5, 0.03125, 0.5, 0.03125, 1.0, 0.0, 1.0, 0.0, 0.5, 0.75, 0.49, 0.7968, 0.4854, 0.8418, 0.4717, 0.8833, 0.4496, 0.9197, 0.4197, 0.9496, 0.3833, 0.9717, 0.3418, 0.9854, 0.2968, 0.99, 0.25, 0.9854, 0.2032, 0.9717, 0.1582, 0.9496, 0.1167, 0.9197, 0.08029, 0.8833, 0.05045, 0.8418, 0.02827, 0.7968, 0.01461, 0.75, 0.01, 0.7032, 0.01461, 0.6582, 0.02827, 0.6167, 0.05045, 0.5803, 0.08029, 0.5504, 0.1167, 0.5283, 0.1582, 0.5146, 0.2032, 0.51, 0.25, 0.5146, 0.2968, 0.5283, 0.3418, 0.5504, 0.3833, 0.5803, 0.4197, 0.6167, 0.4496, 0.6582, 0.4717, 0.7032, 0.4854, 0.25, 0.435, 0.2861, 0.4314, 0.2968, 0.4854, 0.25, 0.49, 0.2861, 0.4314, 0.3208, 0.4209, 0.3418, 0.4717, 0.2968, 0.4854, 0.3208, 0.4209, 0.3528, 0.4038, 0.3833, 0.4496, 0.3418, 0.4717, 0.3528, 0.4038, 0.3808, 0.3808, 0.4197, 0.4197, 0.3833, 0.4496, 0.3808, 0.3808, 0.4038, 0.3528, 0.4496, 0.3833, 0.4197, 0.4197, 0.4038, 0.3528, 0.4209, 0.3208, 0.4717, 0.3418, 0.4496, 0.3833, 0.4209, 0.3208, 0.4314, 0.2861, 0.4854, 0.2968, 0.4717, 0.3418, 0.4314, 0.2861, 0.435, 0.25, 0.49, 0.25, 0.4854, 0.2968, 0.435, 0.25, 0.4314, 0.2139, 0.4854, 0.2032, 0.49, 0.25, 0.4314, 0.2139, 0.4209, 0.1792, 0.4717, 0.1582, 0.4854, 0.2032, 0.4209, 0.1792, 0.4038, 0.1472, 0.4496, 0.1167, 0.4717, 0.1582, 0.4038, 0.1472, 0.3808, 0.1192, 0.4197, 0.08029, 0.4496, 0.1167, 0.3808, 0.1192, 0.3528, 0.09621, 0.3833, 0.05045, 0.4197, 0.08029, 0.3528, 0.09621, 0.3208, 0.07911, 0.3418, 0.02827, 0.3833, 0.05045, 0.3208, 0.07911, 0.2861, 0.06859, 0.2968, 0.01461, 0.3418, 0.02827, 0.2861, 0.06859, 0.25, 0.06503, 0.25, 0.01, 0.2968, 0.01461, 0.25, 0.06503, 0.2139, 0.06859, 0.2032, 0.01461, 0.25, 0.01, 0.2139, 0.06859, 0.1792, 0.07911, 0.1582, 0.02827, 0.2032, 0.01461, 0.1792, 0.07911, 0.1472, 0.09621, 0.1167, 0.05045, 0.1582, 0.02827, 0.1472, 0.09621, 0.1192, 0.1192, 0.08029, 0.08029, 0.1167, 0.05045, 0.1192, 0.1192, 0.09621, 0.1472, 0.05045, 0.1167, 0.08029, 0.08029, 0.09621, 0.1472, 0.07911, 0.1792, 0.02827, 0.1582, 0.05045, 0.1167, 0.07911, 0.1792, 0.06859, 0.2139, 0.01461, 0.2032, 0.02827, 0.1582, 0.06859, 0.2139, 0.06503, 0.25, 0.01, 0.25, 0.01461, 0.2032, 0.06503, 0.25, 0.06859, 0.2861, 0.01461, 0.2968, 0.01, 0.25, 0.06859, 0.2861, 0.07911, 0.3208, 0.02827, 0.3418, 0.01461, 0.2968, 0.07911, 0.3208, 0.09621, 0.3528, 0.05045, 0.3833, 0.02827, 0.3418, 0.09621, 0.3528, 0.1192, 0.3808, 0.08029, 0.4197, 0.05045, 0.3833, 0.1192, 0.3808, 0.1472, 0.4038, 0.1167, 0.4496, 0.08029, 0.4197, 0.1472, 0.4038, 0.1792, 0.4209, 0.1582, 0.4717, 0.1167, 0.4496, 0.1792, 0.4209, 0.2139, 0.4314, 0.2032, 0.4854, 0.1582, 0.4717, 0.2139, 0.4314, 0.25, 0.435, 0.25, 0.49, 0.2032, 0.4854, 0.09621, 0.1472, 0.1192, 0.1192, 0.1192, 0.1192, 0.09621, 0.1472, 0.1792, 0.07911, 0.2139, 0.06859, 0.2139, 0.06859, 0.1792, 0.07911, 0.4038, 0.3528, 0.3808, 0.3808, 0.3808, 0.3808, 0.4038, 0.3528, 0.25, 0.435, 0.2139, 0.4314, 0.2139, 0.4314, 0.25, 0.435, 0.1472, 0.09621, 0.1792, 0.07911, 0.1792, 0.07911, 0.1472, 0.09621, 0.4209, 0.3208, 0.4038, 0.3528, 0.4038, 0.3528, 0.4209, 0.3208, 0.1192, 0.1192, 0.1472, 0.09621, 0.1472, 0.09621, 0.1192, 0.1192, 0.4314, 0.2861, 0.4209, 0.3208, 0.4209, 0.3208, 0.4314, 0.2861, 0.09621, 0.1472, 0.1192, 0.1192, 0.1192, 0.1192, 0.09621, 0.1472, 0.435, 0.25, 0.4314, 0.2861, 0.4314, 0.2861, 0.435, 0.25, 0.07911, 0.1792, 0.09621, 0.1472, 0.09621, 0.1472, 0.07911, 0.1792, 0.4314, 0.2139, 0.435, 0.25, 0.435, 0.25, 0.4314, 0.2139, 0.06859, 0.2139, 0.07911, 0.1792, 0.07911, 0.1792, 0.06859, 0.2139, 0.4209, 0.1792, 0.4314, 0.2139, 0.4314, 0.2139, 0.4209, 0.1792, 0.06503, 0.25, 0.06859, 0.2139, 0.06859, 0.2139, 0.06503, 0.25, 0.4038, 0.1472, 0.4209, 0.1792, 0.4209, 0.1792, 0.4038, 0.1472, 0.06859, 0.2861, 0.06503, 0.25, 0.06503, 0.25, 0.06859, 0.2861, 0.3808, 0.1192, 0.4038, 0.1472, 0.4038, 0.1472, 0.3808, 0.1192, 0.07911, 0.3208, 0.06859, 0.2861, 0.06859, 0.2861, 0.07911, 0.3208, 0.3528, 0.09621, 0.3808, 0.1192, 0.3808, 0.1192, 0.3528, 0.09621, 0.09621, 0.3528, 0.07911, 0.3208, 0.07911, 0.3208, 0.09621, 0.3528, 0.3208, 0.07911, 0.3528, 0.09621, 0.3528, 0.09621, 0.3208, 0.07911, 0.2861, 0.4314, 0.25, 0.435, 0.25, 0.435, 0.2861, 0.4314, 0.1192, 0.3808, 0.09621, 0.3528, 0.09621, 0.3528, 0.1192, 0.3808, 0.2861, 0.06859, 0.3208, 0.07911, 0.3208, 0.07911, 0.2861, 0.06859, 0.3208, 0.4209, 0.2861, 0.4314, 0.2861, 0.4314, 0.3208, 0.4209, 0.1472, 0.4038, 0.1192, 0.3808, 0.1192, 0.3808, 0.1472, 0.4038, 0.25, 0.06503, 0.2861, 0.06859, 0.2861, 0.06859, 0.25, 0.06503, 0.3528, 0.4038, 0.3208, 0.4209, 0.3208, 0.4209, 0.3528, 0.4038, 0.1792, 0.4209, 0.1472, 0.4038, 0.1472, 0.4038, 0.1792, 0.4209, 0.2139, 0.06859, 0.25, 0.06503, 0.25, 0.06503, 0.2139, 0.06859, 0.3808, 0.3808, 0.3528, 0.4038, 0.3528, 0.4038, 0.3808, 0.3808, 0.2861, 0.4314, 0.25, 0.435, 0.2139, 0.4314, 0.1792, 0.4209, 0.1472, 0.4038, 0.1192, 0.3808, 0.09621, 0.3528, 0.07911, 0.3208, 0.06859, 0.2861, 0.06503, 0.25, 0.06859, 0.2139, 0.07911, 0.1792, 0.09621, 0.1472, 0.1192, 0.1192, 0.1472, 0.09621, 0.1792, 0.07911, 0.2139, 0.06859, 0.25, 0.06503, 0.2861, 0.06859, 0.3208, 0.07911, 0.3528, 0.09621, 0.3808, 0.1192, 0.4038, 0.1472, 0.4209, 0.1792, 0.4314, 0.2139, 0.435, 0.25, 0.4314, 0.2861, 0.4209, 0.3208, 0.4038, 0.3528, 0.3808, 0.3808, 0.3528, 0.4038, 0.3208, 0.4209, 0.435, 0.25, 0.4314, 0.2861, 0.4314, 0.2861, 0.435, 0.25, 0.07911, 0.1792, 0.09621, 0.1472, 0.09621, 0.1472, 0.07911, 0.1792, 0.4314, 0.2139, 0.435, 0.25, 0.435, 0.25, 0.4314, 0.2139, 0.06859, 0.2139, 0.07911, 0.1792, 0.07911, 0.1792, 0.06859, 0.2139, 0.4209, 0.1792, 0.4314, 0.2139, 0.4314, 0.2139, 0.4209, 0.1792, 0.06503, 0.25, 0.06859, 0.2139, 0.06859, 0.2139, 0.06503, 0.25, 0.4038, 0.1472, 0.4209, 0.1792, 0.4209, 0.1792, 0.4038, 0.1472, 0.06859, 0.2861, 0.06503, 0.25, 0.06503, 0.25, 0.06859, 0.2861, 0.3808, 0.1192, 0.4038, 0.1472, 0.4038, 0.1472, 0.3808, 0.1192, 0.07911, 0.3208, 0.06859, 0.2861, 0.06859, 0.2861, 0.07911, 0.3208, 0.3528, 0.09621, 0.3808, 0.1192, 0.3808, 0.1192, 0.3528, 0.09621, 0.09621, 0.3528, 0.07911, 0.3208, 0.07911, 0.3208, 0.09621, 0.3528, 0.3208, 0.07911, 0.3528, 0.09621, 0.3528, 0.09621, 0.3208, 0.07911, 0.2861, 0.4314, 0.25, 0.435, 0.25, 0.435, 0.2861, 0.4314, 0.1192, 0.3808, 0.09621, 0.3528, 0.09621, 0.3528, 0.1192, 0.3808, 0.2861, 0.06859, 0.3208, 0.07911, 0.3208, 0.07911, 0.2861, 0.06859, 0.3208, 0.4209, 0.2861, 0.4314, 0.2861, 0.4314, 0.3208, 0.4209, 0.1472, 0.4038, 0.1192, 0.3808, 0.1192, 0.3808, 0.1472, 0.4038, 0.25, 0.06503, 0.2861, 0.06859, 0.2861, 0.06859, 0.25, 0.06503, 0.3528, 0.4038, 0.3208, 0.4209, 0.3208, 0.4209, 0.3528, 0.4038, 0.1792, 0.4209, 0.1472, 0.4038, 0.1472, 0.4038, 0.1792, 0.4209, 0.2139, 0.06859, 0.25, 0.06503, 0.25, 0.06503, 0.2139, 0.06859, 0.3808, 0.3808, 0.3528, 0.4038, 0.3528, 0.4038, 0.3808, 0.3808, 0.2139, 0.4314, 0.1792, 0.4209, 0.1792, 0.4209, 0.2139, 0.4314, 0.1792, 0.07911, 0.2139, 0.06859, 0.2139, 0.06859, 0.1792, 0.07911, 0.4038, 0.3528, 0.3808, 0.3808, 0.3808, 0.3808, 0.4038, 0.3528, 0.25, 0.435, 0.2139, 0.4314, 0.2139, 0.4314, 0.25, 0.435, 0.1472, 0.09621, 0.1792, 0.07911, 0.1792, 0.07911, 0.1472, 0.09621, 0.4209, 0.3208, 0.4038, 0.3528, 0.4038, 0.3528, 0.4209, 0.3208, 0.1192, 0.1192, 0.1472, 0.09621, 0.1472, 0.09621, 0.1192, 0.1192, 0.4314, 0.2861, 0.4209, 0.3208, 0.4209, 0.3208, 0.4314, 0.2861, 0.75, 0.8125, 0.6875, 0.8125, 0.6875, 0.875, 0.75, 0.875, 0.75, 0.75, 0.6875, 0.75, 0.6875, 0.8125, 0.75, 0.8125, 0.75, 0.6875, 0.6875, 0.6875, 0.6875, 0.75, 0.75, 0.75, 0.75, 0.625, 0.6875, 0.625, 0.6875, 0.6875, 0.75, 0.6875, 0.75, 0.5625, 0.6875, 0.5625, 0.6875, 0.625, 0.75, 0.625, 0.75, 0.5, 0.6875, 0.5, 0.6875, 0.5625, 0.75, 0.5625, 0.75, 0.9375, 0.6875, 0.9375, 0.7188, 1.0, 0.75, 0.875, 0.6875, 0.875, 0.6875, 0.9375, 0.75, 0.9375, 0.6875, 0.875, 0.625, 0.875, 0.625, 0.9375, 0.6875, 0.9375, 0.6875, 0.8125, 0.625, 0.8125, 0.625, 0.875, 0.6875, 0.875, 0.6875, 0.75, 0.625, 0.75, 0.625, 0.8125, 0.6875, 0.8125, 0.6875, 0.6875, 0.625, 0.6875, 0.625, 0.75, 0.6875, 0.75, 0.6875, 0.625, 0.625, 0.625, 0.625, 0.6875, 0.6875, 0.6875, 0.6875, 0.5625, 0.625, 0.5625, 0.625, 0.625, 0.6875, 0.625, 0.6875, 0.5, 0.625, 0.5, 0.625, 0.5625, 0.6875, 0.5625, 0.6875, 0.9375, 0.625, 0.9375, 0.6562, 1.0, 0.625, 0.625, 0.5625, 0.625, 0.5625, 0.6875, 0.625, 0.6875, 0.625, 0.5625, 0.5625, 0.5625, 0.5625, 0.625, 0.625, 0.625, 0.625, 0.5, 0.5625, 0.5, 0.5625, 0.5625, 0.625, 0.5625, 0.625, 0.9375, 0.5625, 0.9375, 0.5938, 1.0, 0.625, 0.875, 0.5625, 0.875, 0.5625, 0.9375, 0.625, 0.9375, 0.625, 0.8125, 0.5625, 0.8125, 0.5625, 0.875, 0.625, 0.875, 0.625, 0.75, 0.5625, 0.75, 0.5625, 0.8125, 0.625, 0.8125, 0.625, 0.6875, 0.5625, 0.6875, 0.5625, 0.75, 0.625, 0.75, 0.5625, 0.875, 0.5, 0.875, 0.5, 0.9375, 0.5625, 0.9375, 0.5625, 0.8125, 0.5, 0.8125, 0.5, 0.875, 0.5625, 0.875, 0.5625, 0.75, 0.5, 0.75, 0.5, 0.8125, 0.5625, 0.8125, 0.5625, 0.6875, 0.5, 0.6875, 0.5, 0.75, 0.5625, 0.75, 0.5625, 0.625, 0.5, 0.625, 0.5, 0.6875, 0.5625, 0.6875, 0.5625, 0.5625, 0.5, 0.5625, 0.5, 0.625, 0.5625, 0.625, 0.5625, 0.5, 0.5, 0.5, 0.5, 0.5625, 0.5625, 0.5625, 0.5625, 0.9375, 0.5, 0.9375, 0.5312, 1.0, 0.5, 0.625, 0.4375, 0.625, 0.4375, 0.6875, 0.5, 0.6875, 0.5, 0.5625, 0.4375, 0.5625, 0.4375, 0.625, 0.5, 0.625, 0.5, 0.5, 0.4375, 0.5, 0.4375, 0.5625, 0.5, 0.5625, 0.5, 0.9375, 0.4375, 0.9375, 0.4688, 1.0, 0.5, 0.875, 0.4375, 0.875, 0.4375, 0.9375, 0.5, 0.9375, 0.5, 0.8125, 0.4375, 0.8125, 0.4375, 0.875, 0.5, 0.875, 0.5, 0.75, 0.4375, 0.75, 0.4375, 0.8125, 0.5, 0.8125, 0.5, 0.6875, 0.4375, 0.6875, 0.4375, 0.75, 0.5, 0.75, 0.4375, 0.8125, 0.375, 0.8125, 0.375, 0.875, 0.4375, 0.875, 0.4375, 0.75, 0.375, 0.75, 0.375, 0.8125, 0.4375, 0.8125, 0.4375, 0.6875, 0.375, 0.6875, 0.375, 0.75, 0.4375, 0.75, 0.4375, 0.625, 0.375, 0.625, 0.375, 0.6875, 0.4375, 0.6875, 0.4375, 0.5625, 0.375, 0.5625, 0.375, 0.625, 0.4375, 0.625, 0.4375, 0.5, 0.375, 0.5, 0.375, 0.5625, 0.4375, 0.5625, 0.4375, 0.9375, 0.375, 0.9375, 0.4062, 1.0, 0.4375, 0.875, 0.375, 0.875, 0.375, 0.9375, 0.4375, 0.9375, 0.375, 0.5625, 0.3125, 0.5625, 0.3125, 0.625, 0.375, 0.625, 0.375, 0.5, 0.3125, 0.5, 0.3125, 0.5625, 0.375, 0.5625, 0.375, 0.9375, 0.3125, 0.9375, 0.3438, 1.0, 0.375, 0.875, 0.3125, 0.875, 0.3125, 0.9375, 0.375, 0.9375, 0.375, 0.8125, 0.3125, 0.8125, 0.3125, 0.875, 0.375, 0.875, 0.375, 0.75, 0.3125, 0.75, 0.3125, 0.8125, 0.375, 0.8125, 0.375, 0.6875, 0.3125, 0.6875, 0.3125, 0.75, 0.375, 0.75, 0.375, 0.625, 0.3125, 0.625, 0.3125, 0.6875, 0.375, 0.6875, 0.3125, 0.8125, 0.25, 0.8125, 0.25, 0.875, 0.3125, 0.875, 0.3125, 0.75, 0.25, 0.75, 0.25, 0.8125, 0.3125, 0.8125, 0.3125, 0.6875, 0.25, 0.6875, 0.25, 0.75, 0.3125, 0.75, 0.3125, 0.625, 0.25, 0.625, 0.25, 0.6875, 0.3125, 0.6875, 0.3125, 0.5625, 0.25, 0.5625, 0.25, 0.625, 0.3125, 0.625, 0.3125, 0.5, 0.25, 0.5, 0.25, 0.5625, 0.3125, 0.5625, 0.3125, 0.9375, 0.25, 0.9375, 0.2812, 1.0, 0.3125, 0.875, 0.25, 0.875, 0.25, 0.9375, 0.3125, 0.9375, 0.25, 0.5625, 0.1875, 0.5625, 0.1875, 0.625, 0.25, 0.625, 0.25, 0.5, 0.1875, 0.5, 0.1875, 0.5625, 0.25, 0.5625, 0.25, 0.9375, 0.1875, 0.9375, 0.2188, 1.0, 0.25, 0.875, 0.1875, 0.875, 0.1875, 0.9375, 0.25, 0.9375, 0.25, 0.8125, 0.1875, 0.8125, 0.1875, 0.875, 0.25, 0.875, 0.25, 0.75, 0.1875, 0.75, 0.1875, 0.8125, 0.25, 0.8125, 0.25, 0.6875, 0.1875, 0.6875, 0.1875, 0.75, 0.25, 0.75, 0.25, 0.625, 0.1875, 0.625, 0.1875, 0.6875, 0.25, 0.6875, 0.1875, 0.75, 0.125, 0.75, 0.125, 0.8125, 0.1875, 0.8125, 0.1875, 0.6875, 0.125, 0.6875, 0.125, 0.75, 0.1875, 0.75, 0.1875, 0.625, 0.125, 0.625, 0.125, 0.6875, 0.1875, 0.6875, 0.1875, 0.5625, 0.125, 0.5625, 0.125, 0.625, 0.1875, 0.625, 0.1875, 0.5, 0.125, 0.5, 0.125, 0.5625, 0.1875, 0.5625, 0.1875, 0.9375, 0.125, 0.9375, 0.1562, 1.0, 0.1875, 0.875, 0.125, 0.875, 0.125, 0.9375, 0.1875, 0.9375, 0.1875, 0.8125, 0.125, 0.8125, 0.125, 0.875, 0.1875, 0.875, 0.125, 0.5, 0.0625, 0.5, 0.0625, 0.5625, 0.125, 0.5625, 0.125, 0.9375, 0.0625, 0.9375, 0.09375, 1.0, 0.125, 0.875, 0.0625, 0.875, 0.0625, 0.9375, 0.125, 0.9375, 0.125, 0.8125, 0.0625, 0.8125, 0.0625, 0.875, 0.125, 0.875, 0.125, 0.75, 0.0625, 0.75, 0.0625, 0.8125, 0.125, 0.8125, 0.125, 0.6875, 0.0625, 0.6875, 0.0625, 0.75, 0.125, 0.75, 0.125, 0.625, 0.0625, 0.625, 0.0625, 0.6875, 0.125, 0.6875, 0.125, 0.5625, 0.0625, 0.5625, 0.0625, 0.625, 0.125, 0.625, 0.0625, 0.6875, 0.0, 0.6875, 0.0, 0.75, 0.0625, 0.75, 0.0625, 0.625, 0.0, 0.625, 0.0, 0.6875, 0.0625, 0.6875, 0.0625, 0.5625, 0.0, 0.5625, 0.0, 0.625, 0.0625, 0.625, 0.0625, 0.5, 0.0, 0.5, 0.0, 0.5625, 0.0625, 0.5625, 0.0625, 0.9375, 0.0, 0.9375, 0.03125, 1.0, 0.0625, 0.875, 0.0, 0.875, 0.0, 0.9375, 0.0625, 0.9375, 0.0625, 0.8125, 0.0, 0.8125, 0.0, 0.875, 0.0625, 0.875, 0.0625, 0.75, 0.0, 0.75, 0.0, 0.8125, 0.0625, 0.8125, 1.0, 0.9375, 0.9375, 0.9375, 0.9688, 1.0, 1.0, 0.875, 0.9375, 0.875, 0.9375, 0.9375, 1.0, 0.9375, 1.0, 0.8125, 0.9375, 0.8125, 0.9375, 0.875, 1.0, 0.875, 1.0, 0.75, 0.9375, 0.75, 0.9375, 0.8125, 1.0, 0.8125, 1.0, 0.6875, 0.9375, 0.6875, 0.9375, 0.75, 1.0, 0.75, 1.0, 0.625, 0.9375, 0.625, 0.9375, 0.6875, 1.0, 0.6875, 1.0, 0.5625, 0.9375, 0.5625, 0.9375, 0.625, 1.0, 0.625, 1.0, 0.5, 0.9375, 0.5, 0.9375, 0.5625, 1.0, 0.5625, 0.9375, 0.6875, 0.875, 0.6875, 0.875, 0.75, 0.9375, 0.75, 0.9375, 0.625, 0.875, 0.625, 0.875, 0.6875, 0.9375, 0.6875, 0.9375, 0.5625, 0.875, 0.5625, 0.875, 0.625, 0.9375, 0.625, 0.9375, 0.5, 0.875, 0.5, 0.875, 0.5625, 0.9375, 0.5625, 0.9375, 0.9375, 0.875, 0.9375, 0.9062, 1.0, 0.9375, 0.875, 0.875, 0.875, 0.875, 0.9375, 0.9375, 0.9375, 0.9375, 0.8125, 0.875, 0.8125, 0.875, 0.875, 0.9375, 0.875, 0.9375, 0.75, 0.875, 0.75, 0.875, 0.8125, 0.9375, 0.8125, 0.875, 0.875, 0.8125, 0.875, 0.8125, 0.9375, 0.875, 0.9375, 0.875, 0.8125, 0.8125, 0.8125, 0.8125, 0.875, 0.875, 0.875, 0.875, 0.75, 0.8125, 0.75, 0.8125, 0.8125, 0.875, 0.8125, 0.875, 0.6875, 0.8125, 0.6875, 0.8125, 0.75, 0.875, 0.75, 0.875, 0.625, 0.8125, 0.625, 0.8125, 0.6875, 0.875, 0.6875, 0.875, 0.5625, 0.8125, 0.5625, 0.8125, 0.625, 0.875, 0.625, 0.875, 0.5, 0.8125, 0.5, 0.8125, 0.5625, 0.875, 0.5625, 0.875, 0.9375, 0.8125, 0.9375, 0.8438, 1.0, 0.8125, 0.625, 0.75, 0.625, 0.75, 0.6875, 0.8125, 0.6875, 0.8125, 0.5625, 0.75, 0.5625, 0.75, 0.625, 0.8125, 0.625, 0.8125, 0.5, 0.75, 0.5, 0.75, 0.5625, 0.8125, 0.5625, 0.8125, 0.9375, 0.75, 0.9375, 0.7812, 1.0, 0.8125, 0.875, 0.75, 0.875, 0.75, 0.9375, 0.8125, 0.9375, 0.8125, 0.8125, 0.75, 0.8125, 0.75, 0.875, 0.8125, 0.875, 0.8125, 0.75, 0.75, 0.75, 0.75, 0.8125, 0.8125, 0.8125, 0.8125, 0.6875, 0.75, 0.6875, 0.75, 0.75, 0.8125, 0.75, 0.5625, 0.5, 0.5625, 0.5, 0.5, 0.5, 0.5, 0.5, 0.0625, 0.5, 0.0625, 0.5, 0.0, 0.5, 0.0, 0.5, 0.5, 0.5, 0.5, 0.5, 0.4375, 0.5, 0.4375, 0.5, 1.0, 0.5, 1.0, 0.5, 0.9375, 0.5, 0.9375, 0.5, 0.4375, 0.5, 0.4375, 0.5, 0.375, 0.5, 0.375, 0.5, 0.9375, 0.5, 0.9375, 0.5, 0.875, 0.5, 0.875, 0.5, 0.375, 0.5, 0.375, 0.5, 0.3125, 0.5, 0.3125, 0.5, 0.875, 0.5, 0.875, 0.5, 0.8125, 0.5, 0.8125, 0.5, 0.3125, 0.5, 0.3125, 0.5, 0.25, 0.5, 0.25, 0.5, 0.8125, 0.5, 0.8125, 0.5, 0.75, 0.5, 0.75, 0.5, 0.25, 0.5, 0.25, 0.5, 0.1875, 0.5, 0.1875, 0.5, 0.6875, 0.5, 0.6875, 0.5, 0.625, 0.5, 0.625, 0.5, 0.75, 0.5, 0.75, 0.5, 0.6875, 0.5, 0.6875, 0.5, 0.1875, 0.5, 0.1875, 0.5, 0.125, 0.5, 0.125, 0.5, 0.625, 0.5, 0.625, 0.5, 0.5625, 0.5, 0.5625, 0.5, 0.125, 0.5, 0.125, 0.5, 0.0625, 0.5, 0.0625, 0.5, 0.1875, 0.5, 0.1875, 0.5, 0.25, 0.5, 0.25, 0.5, 0.2359, 0.5, 0.2223, 0.5, 0.2098, 0.5, 0.1988, 0.5, 0.1898, 0.5, 0.25, 0.5, 0.25, 0.5, 0.1875, 0.5, 0.1875, 0.5, 0.1898, 0.5, 0.1988, 0.5, 0.2098, 0.5, 0.2223, 0.5, 0.2359, 0.5, 0.6875, 0.5, 0.6875, 0.5, 0.625, 0.5, 0.625, 0.5, 0.75, 0.5, 0.75, 0.5, 0.6875, 0.5, 0.6875, 0.5, 0.1875, 0.5, 0.1875, 0.5, 0.125, 0.5, 0.125, 0.5, 0.1875, 0.5, 0.1875, 0.5, 0.1824, 0.5, 0.1775, 0.5, 0.1759, 0.5, 0.1775, 0.5, 0.1824, 0.5, 0.625, 0.5, 0.625, 0.5, 0.5625, 0.5, 0.5625, 0.5, 0.125, 0.5, 0.125, 0.5, 0.0625, 0.5, 0.0625, 0.5, 0.5625, 0.5, 0.5625, 0.5, 0.5, 0.5, 0.5, 0.5, 0.0625, 0.5, 0.0625, 0.5, 0.0, 0.5, 0.0, 0.5, 0.5, 0.5, 0.5, 0.5, 0.4375, 0.5, 0.4375, 0.5, 1.0, 0.5, 1.0, 0.5, 0.9375, 0.5, 0.9375, 0.5, 0.4375, 0.5, 0.4375, 0.5, 0.375, 0.5, 0.375, 0.5, 0.9375, 0.5, 0.9375, 0.5, 0.875, 0.5, 0.875, 0.5, 0.3125, 0.5, 0.3125, 0.5, 0.375, 0.5, 0.375, 0.5, 0.3125, 0.5, 0.3125, 0.5, 0.3176, 0.5, 0.3225, 0.5, 0.3241, 0.5, 0.3225, 0.5, 0.3176, 0.5, 0.875, 0.5, 0.875, 0.5, 0.8125, 0.5, 0.8125, 0.5, 0.25, 0.5, 0.25, 0.5, 0.3125, 0.5, 0.3125, 0.5, 0.3102, 0.5, 0.3012, 0.5, 0.2902, 0.5, 0.2777, 0.5, 0.2641, 0.5, 0.25, 0.5, 0.3125, 0.5, 0.3125, 0.5, 0.25, 0.5, 0.25, 0.5, 0.25, 0.5, 0.2641, 0.5, 0.2777, 0.5, 0.2902, 0.5, 0.3012, 0.5, 0.3102, 0.5, 0.8125, 0.5, 0.8125, 0.5, 0.75, 0.5, 0.75, 0.5, 0.0625, 0.5, 0.125, 0.5, 0.1875, 0.5, 0.25, 0.5, 0.3125, 0.5, 0.375, 0.5, 0.4375, 0.5, 0.5, 0.5, 0.5625, 0.5, 0.625, 0.5, 0.6875, 0.5, 0.75, 0.5, 0.8125, 0.5, 0.875, 0.5, 0.9375, 0.5, 0.0, 0.5, 1.0, 0.692, 1.0, 0.5, 0.9688, 0.5, 0.9688, 0.6899, 0.9688, 0.6899, 0.9688, 0.5, 0.9375, 0.5, 0.9375, 0.6879, 0.9375, 0.6879, 0.9375, 0.5, 0.9062, 0.5, 0.9062, 0.6861, 0.9062, 0.6861, 0.9062, 0.5, 0.875, 0.5, 0.875, 0.6844, 0.875, 0.6844, 0.875, 0.5, 0.8438, 0.5, 0.8438, 0.6831, 0.8328, 0.6827, 0.8438, 0.6831, 0.8438, 0.5, 0.8125, 0.5, 0.8125, 0.6806, 0.8125, 0.6806, 0.8125, 0.5, 0.7812, 0.5, 0.7812, 0.6785, 0.7812, 0.6785, 0.7812, 0.5, 0.75, 0.5, 0.75, 0.6778, 0.75, 0.6778, 0.75, 0.5, 0.7188, 0.5, 0.7188, 0.6785, 0.7188, 0.6785, 0.7188, 0.5, 0.6875, 0.5, 0.6875, 0.6806, 0.6672, 0.6827, 0.6875, 0.6806, 0.6875, 0.5, 0.6562, 0.5, 0.6562, 0.6831, 0.6562, 0.6831, 0.6562, 0.5, 0.625, 0.5, 0.625, 0.6844, 0.625, 0.6844, 0.625, 0.5, 0.5938, 0.5, 0.5938, 0.6861, 0.5938, 0.6861, 0.5938, 0.5, 0.5625, 0.5, 0.5625, 0.6879, 0.5625, 0.6879, 0.5625, 0.5, 0.5312, 0.5, 0.5312, 0.6899, 0.5312, 0.6899, 0.5312, 0.5, 0.5, 0.5, 0.5, 0.692, 0.5, 0.692, 0.5, 0.5, 0.4688, 0.5, 0.4688, 0.6899, 0.5, 0.692, 0.4688, 0.6899, 0.4688, 0.5, 0.4375, 0.5, 0.4375, 0.6879, 0.4375, 0.6879, 0.4375, 0.5, 0.4062, 0.5, 0.4062, 0.6861, 0.4062, 0.6861, 0.4062, 0.5, 0.375, 0.5, 0.375, 0.6844, 0.375, 0.6844, 0.375, 0.5, 0.3438, 0.5, 0.3438, 0.6831, 0.3328, 0.6827, 0.3438, 0.6831, 0.3438, 0.5, 0.3125, 0.5, 0.3125, 0.6806, 0.3125, 0.6806, 0.3125, 0.5, 0.2812, 0.5, 0.2812, 0.6785, 0.2812, 0.6785, 0.2812, 0.5, 0.25, 0.5, 0.25, 0.6778, 0.25, 0.6778, 0.25, 0.5, 0.2188, 0.5, 0.2188, 0.6785, 0.2188, 0.6785, 0.2188, 0.5, 0.1875, 0.5, 0.1875, 0.6806, 0.1875, 0.6806, 0.1875, 0.5, 0.1562, 0.5, 0.1562, 0.6831, 0.1672, 0.6827, 0.1562, 0.6831, 0.1562, 0.5, 0.125, 0.5, 0.125, 0.6844, 0.125, 0.6844, 0.125, 0.5, 0.09375, 0.5, 0.09375, 0.6861, 0.09375, 0.6861, 0.09375, 0.5, 0.0625, 0.5, 0.0625, 0.6879, 0.0625, 0.6879, 0.0625, 0.5, 0.03125, 0.5, 0.03125, 0.6899, 0.03125, 0.6899, 0.03125, 0.5, 0.0, 0.5, 0.0, 0.692, 0.0, 0.692, 0.7968, 0.4854, 0.8418, 0.4717, 0.8833, 0.4496, 0.9197, 0.4197, 0.9496, 0.3833, 0.9717, 0.3418, 0.9854, 0.2968, 0.99, 0.25, 0.9854, 0.2968, 0.9717, 0.3418, 0.9496, 0.3833, 0.9197, 0.4197, 0.8833, 0.4496, 0.8418, 0.4717, 0.7968, 0.4854, 0.75, 0.49, 0.7032, 0.4854, 0.6582, 0.02827, 0.6167, 0.05045, 0.5803, 0.08029, 0.5504, 0.1167, 0.5283, 0.1582, 0.5146, 0.2032, 0.51, 0.25, 0.5146, 0.2032, 0.5283, 0.1582, 0.5504, 0.1167, 0.5803, 0.08029, 0.6167, 0.05045, 0.6582, 0.02827, 0.7032, 0.4854, 0.75, 0.49, 0.375, 0.5, 0.375, 0.5, 0.3125, 0.5, 0.3125, 0.5, 0.625, 0.5, 0.625, 0.5, 0.5625, 0.5, 0.5625, 0.5, 0.25, 0.5, 0.25, 0.5, 0.1875, 0.5, 0.1875, 0.5, 0.875, 0.5, 0.875, 0.5, 0.8125, 0.5, 0.8125, 0.5, 0.5, 0.5, 0.5, 0.5, 0.4375, 0.5, 0.4375, 0.5, 1.0, 0.5, 1.0, 0.5, 0.9375, 0.5, 0.9375, 0.5, 0.8125, 0.5, 0.8125, 0.5, 0.75, 0.5, 0.75, 0.5, 0.1875, 0.5, 0.1875, 0.5, 0.125, 0.5, 0.125, 0.5, 0.4375, 0.5, 0.4375, 0.5, 0.375, 0.5, 0.375, 0.5, 0.0625, 0.5, 0.0625, 0.5, 0.0, 0.5, 0.0, 0.5, 0.3125, 0.5, 0.3125, 0.5, 0.25, 0.5, 0.25, 0.5, 0.9375, 0.5, 0.9375, 0.5, 0.875, 0.5, 0.875, 0.5, 0.6875, 0.5, 0.6875, 0.5, 0.625, 0.5, 0.625, 0.5, 0.5625, 0.5, 0.5625, 0.5, 0.5, 0.5, 0.5, 0.5, 0.75, 0.5, 0.75, 0.5, 0.6875, 0.5, 0.6875, 0.5, 0.125, 0.5, 0.125, 0.5, 0.0625, 0.5, 0.0625, 0.5, 0.9375, 0.5, 0.9375, 0.5, 0.875, 0.5, 0.875, 0.5, 0.375, 0.5, 0.375, 0.5, 0.3125, 0.5, 0.3125, 0.5, 0.875, 0.5, 0.875, 0.5, 0.8125, 0.5, 0.8125, 0.5, 0.3125, 0.5, 0.3125, 0.5, 0.25, 0.5, 0.25, 0.5, 0.8125, 0.5, 0.8125, 0.5, 0.75, 0.5, 0.75, 0.5, 0.25, 0.5, 0.25, 0.5, 0.1875, 0.5, 0.1875, 0.5, 0.6875, 0.5, 0.6875, 0.5, 0.625, 0.5, 0.625, 0.5, 0.75, 0.5, 0.75, 0.5, 0.6875, 0.5, 0.6875, 0.5, 0.1875, 0.5, 0.1875, 0.5, 0.125, 0.5, 0.125, 0.5, 0.625, 0.5, 0.625, 0.5, 0.5625, 0.5, 0.5625, 0.5, 0.125, 0.5, 0.125, 0.5, 0.0625, 0.5, 0.0625, 0.5, 0.5625, 0.5, 0.5625, 0.5, 0.5, 0.5, 0.5, 0.5, 0.0625, 0.5, 0.0625, 0.5, 0.0, 0.5, 0.0, 0.5, 0.5, 0.5, 0.5, 0.5, 0.4375, 0.5, 0.4375, 0.5, 1.0, 0.5, 1.0, 0.5, 0.9375, 0.5, 0.9375, 0.5, 0.4375, 0.5, 0.4375, 0.5, 0.375, 0.5, 0.375, 0.5])
me_cylinder.materials.append(mat_material_001)
me_cylinder.materials.append(mat_material_003)
me_cylinder.materials.append(mat_material_004)
me_cylinder.update()
me_cylinder.normals_split_custom_set([tuple(v) for v in zip(*[iter([0.09794, 0.9952, 0.0, 0.09794, 0.9952, 0.0, 0.09794, 0.9952, 0.0, 0.09794, 0.9952, 0.0, 0.2903, 0.9569, 0.0, 0.2903, 0.9569, 0.0, 0.2903, 0.9569, 0.0, 0.2903, 0.9569, 0.0, 0.4714, 0.8819, 0.0, 0.4714, 0.8819, 0.0, 0.4714, 0.8819, 0.0, 0.4714, 0.8819, 0.0, 0.6344, 0.773, 0.0, 0.6344, 0.773, 0.0, 0.6344, 0.773, 0.0, 0.6344, 0.773, 0.0, 0.773, 0.6344, 0.0, 0.773, 0.6344, 0.0, 0.773, 0.6344, 0.0, 0.773, 0.6344, 0.0, 0.8819, 0.4714, 0.0, 0.8819, 0.4714, 0.0, 0.8819, 0.4714, 0.0, 0.8819, 0.4714, 0.0, 0.9569, 0.2903, 0.0, 0.9569, 0.2903, 0.0, 0.9569, 0.2903, 0.0, 0.9569, 0.2903, 0.0, 0.9952, 0.09804, 0.0, 0.9952, 0.09804, 0.0, 0.9952, 0.09804, 0.0, 0.9952, 0.09804, 0.0, 0.9952, -0.09804, 0.0, 0.9952, -0.09804, 0.0, 0.9952, -0.09804, 0.0, 0.9952, -0.09804, 0.0, 0.9569, -0.2903, 0.0, 0.9569, -0.2903, 0.0, 0.9569, -0.2903, 0.0, 0.9569, -0.2903, 0.0, 0.8819, -0.4714, 0.0, 0.8819, -0.4714, 0.0, 0.8819, -0.4714, 0.0, 0.8819, -0.4714, 0.0, 0.7731, -0.6343, 0.0, 0.7731, -0.6343, 0.0, 0.7731, -0.6343, 0.0, 0.7731, -0.6343, 0.0, 0.6344, -0.773, 0.0, 0.6344, -0.773, 0.0, 0.6344, -0.773, 0.0, 0.6344, -0.773, 0.0, 0.4714, -0.8819, 0.0, 0.4714, -0.8819, 0.0, 0.4714, -0.8819, 0.0, 0.4714, -0.8819, 0.0, 0.2902, -0.957, 0.0, 0.2902, -0.957, 0.0, 0.2902, -0.957, 0.0, 0.2902, -0.957, 0.0, 0.09805, -0.9952, 0.0, 0.09805, -0.9952, 0.0, 0.09805, -0.9952, 0.0, 0.09805, -0.9952, 0.0, -0.09805, -0.9952, 0.0, -0.09805, -0.9952, 0.0, -0.09805, -0.9952, 0.0, -0.09805, -0.9952, 0.0, -0.2902, -0.957, 0.0, -0.2902, -0.957, 0.0, -0.2902, -0.957, 0.0, -0.2902, -0.957, 0.0, -0.4714, -0.8819, 0.0, -0.4714, -0.8819, 0.0, -0.4714, -0.8819, 0.0, -0.4714, -0.8819, 0.0, -0.6344, -0.773, 0.0, -0.6344, -0.773, 0.0, -0.6344, -0.773, 0.0, -0.6344, -0.773, 0.0, -0.7731, -0.6343, 0.0, -0.7731, -0.6343, 0.0, -0.7731, -0.6343, 0.0, -0.7731, -0.6343, 0.0, -0.8819, -0.4714, 0.0, -0.8819, -0.4714, 0.0, -0.8819, -0.4714, 0.0, -0.8819, -0.4714, 0.0, -0.9569, -0.2903, 0.0, -0.9569, -0.2903, 0.0, -0.9569, -0.2903, 0.0, -0.9569, -0.2903, 0.0, -0.9952, -0.09804, 0.0, -0.9952, -0.09804, 0.0, -0.9952, -0.09804, 0.0, -0.9952, -0.09804, 0.0, -0.9952, 0.09804, 0.0, -0.9952, 0.09804, 0.0, -0.9952, 0.09804, 0.0, -0.9952, 0.09804, 0.0, -0.9569, 0.2903, 0.0, -0.9569, 0.2903, 0.0, -0.9569, 0.2903, 0.0, -0.9569, 0.2903, 0.0, -0.8819, 0.4714, 0.0, -0.8819, 0.4714, 0.0, -0.8819, 0.4714, 0.0, -0.8819, 0.4714, 0.0, -0.773, 0.6344, 0.0, -0.773, 0.6344, 0.0, -0.773, 0.6344, 0.0, -0.773, 0.6344, 0.0, -0.6344, 0.773, 0.0, -0.6344, 0.773, 0.0, -0.6344, 0.773, 0.0, -0.6344, 0.773, 0.0, -0.4714, 0.8819, 0.0, -0.4714, 0.8819, 0.0, -0.4714, 0.8819, 0.0, -0.4714, 0.8819, 0.0, 0.2308, -0.7609, 0.6065, 0.2308, -0.7609, 0.6065, 0.2308, -0.7609, 0.6065, 0.2308, -0.7609, 0.6065, -0.2903, 0.9569, 0.0, -0.2903, 0.9569, 0.0, -0.2903, 0.9569, 0.0, -0.2903, 0.9569, 0.0, -0.09794, 0.9952, 0.0, -0.09794, 0.9952, 0.0, -0.09794, 0.9952, 0.0, -0.09794, 0.9952, 0.0, -8.649e-08, 0.0, -1.0, -8.649e-08, 0.0, -1.0, -8.649e-08, 0.0, -1.0, -8.649e-08, 0.0, -1.0, -8.649e-08, 0.0, -1.0, -8.649e-08, 0.0, -1.0, -8.649e-08, 0.0, -1.0, -8.649e-08, 0.0, -1.0, -8.649e-08, 0.0, -1.0, -8.649e-08, 0.0, -1.0, -8.649e-08, 0.0, -1.0, -8.649e-08, 0.0, -1.0, -8.649e-08, 0.0, -1.0, -8.649e-08, 0.0, -1.0, -8.649e-08, 0.0, -1.0, -8.649e-08, 0.0, -1.0, -8.649e-08, 0.0, -1.0, -8.649e-08, 0.0, -1.0, -8.649e-08, 0.0, -1.0, -8.649e-08, 0.0, -1.0, -8.649e-08, 0.0, -1.0, -8.649e-08, 0.0, -1.0, -8.649e-08, 0.0, -1.0, -8.649e-08, 0.0, -1.0, -8.649e-08, 0.0, -1.0, -8.649e-08, 0.0, -1.0, -8.649e-08, 0.0, -1.0, -8.649e-08, 0.0, -1.0, -8.649e-08, 0.0, -1.0, -8.649e-08, 0.0, -1.0, -8.649e-08, 0.0, -1.0, -8.649e-08, 0.0, -1.0, 6.279e-07, 0.0, 1.0, 6.279e-07, 0.0, 1.0, 6.279e-07, 0.0, 1.0, 6.279e-07, 0.0, 1.0, -1.794e-06, 0.0, 1.0, -1.794e-06, 0.0, 1.0, -1.794e-06, 0.0, 1.0, -1.794e-06, 0.0, 1.0, 1.435e-06, 0.0, 1.0, 1.435e-06, 0.0, 1.0, 1.435e-06, 0.0, 1.0, 1.435e-06, 0.0, 1.0, 0.0, 0.0, 1.0, 0.0, 0.0, 1.0, 0.0, 0.0, 1.0, 0.0, 0.0, 1.0, 7.175e-07, 0.0, 1.0, 7.175e-07, 0.0, 1.0, 7.175e-07, 0.0, 1.0, 7.175e-07, 0.0, 1.0, 0.0, 0.0, 1.0, 0.0, 0.0, 1.0, 0.0, 0.0, 1.0, 0.0, 0.0, 1.0, 0.0, 0.0, 1.0, 0.0, 0.0, 1.0, 0.0, 0.0, 1.0, 0.0, 0.0, 1.0, 0.0, 0.0, 1.0, 0.0, 0.0, 1.0, 0.0, 0.0, 1.0, 0.0, 0.0, 1.0, 0.0, 0.0, 1.0, 0.0, 0.0, 1.0, 0.0, 0.0, 1.0, 0.0, 0.0, 1.0, 0.0, 0.0, 1.0, 0.0, 0.0, 1.0, 0.0, 0.0, 1.0, 0.0, 0.0, 1.0, 0.0, 0.0, 1.0, 0.0, 0.0, 1.0, 0.0, 0.0, 1.0, 0.0, 0.0, 1.0, -7.175e-07, 0.0, 1.0, -7.175e-07, 0.0, 1.0, -7.175e-07, 0.0, 1.0, -7.175e-07, 0.0, 1.0, 0.0, 0.0, 1.0, 0.0, 0.0, 1.0, 0.0, 0.0, 1.0, 0.0, 0.0, 1.0, 7.175e-07, 0.0, 1.0, 7.175e-07, 0.0, 1.0, 7.175e-07, 0.0, 1.0, 7.175e-07, 0.0, 1.0, -7.175e-07, 0.0, 1.0, -7.175e-07, 0.0, 1.0, -7.175e-07, 0.0, 1.0, -7.175e-07, 0.0, 1.0, 8.97e-07, 0.0, 1.0, 8.97e-07, 0.0, 1.0, 8.97e-07, 0.0, 1.0, 8.97e-07, 0.0, 1.0, -8.97e-07, 0.0, 1.0, -8.97e-07, 0.0, 1.0, -8.97e-07, 0.0, 1.0, -8.97e-07, 0.0, 1.0, 1.435e-06, 0.0, 1.0, 1.435e-06, 0.0, 1.0, 1.435e-06, 0.0, 1.0, 1.435e-06, 0.0, 1.0, -1.435e-06, 0.0, 1.0, -1.435e-06, 0.0, 1.0, -1.435e-06, 0.0, 1.0, -1.435e-06, 0.0, 1.0, 0.0, 0.0, 1.0, 0.0, 0.0, 1.0, 0.0, 0.0, 1.0, 0.0, 0.0, 1.0, 0.0, 0.0, 1.0, 0.0, 0.0, 1.0, 0.0, 0.0, 1.0, 0.0, 0.0, 1.0, 0.0, 0.0, 1.0, 0.0, 0.0, 1.0, 0.0, 0.0, 1.0, 0.0, 0.0, 1.0, 0.0, 0.0, 1.0, 0.0, 0.0, 1.0, 0.0, 0.0, 1.0, 0.0, 0.0, 1.0, 0.0, 0.0, 1.0, 0.0, 0.0, 1.0, 0.0, 0.0, 1.0, 0.0, 0.0, 1.0, 0.0, 0.0, 1.0, 0.0, 0.0, 1.0, 0.0, 0.0, 1.0, 0.0, 0.0, 1.0, 0.0, 0.0, 1.0, 0.0, 0.0, 1.0, 0.0, 0.0, 1.0, 0.0, 0.0, 1.0, 0.0, 0.0, 1.0, 0.0, 0.0, 1.0, 0.0, 0.0, 1.0, 0.0, 0.0, 1.0, -7.175e-07, 0.0, 1.0, -7.175e-07, 0.0, 1.0, -7.175e-07, 0.0, 1.0, -7.175e-07, 0.0, 1.0, 0.0, 0.0, 1.0, 0.0, 0.0, 1.0, 0.0, 0.0, 1.0, 0.0, 0.0, 1.0, -7.175e-07, 0.0, 1.0, -7.175e-07, 0.0, 1.0, -7.175e-07, 0.0, 1.0, -7.175e-07, 0.0, 1.0, 1.076e-06, 0.0, 1.0, 1.076e-06, 0.0, 1.0, 1.076e-06, 0.0, 1.0, 1.076e-06, 0.0, 1.0, -6.279e-07, 0.0, 1.0, -6.279e-07, 0.0, 1.0, -6.279e-07, 0.0, 1.0, -6.279e-07, 0.0, 1.0, -0.7031, -0.5769, 0.4158, -0.7031, -0.5769, 0.4158, -0.7031, -0.5769, 0.4158, -0.7031, -0.5769, 0.4158, 0.2308, 0.7609, 0.6065, 0.2308, 0.7609, 0.6065, 0.2308, 0.7609, 0.6065, 0.2308, 0.7609, 0.6065, -0.6147, -0.5044, 0.6065, -0.6147, -0.5044, 0.6065, -0.6147, -0.5044, 0.6065, -0.6147, -0.5044, 0.6065, 0.07787, -0.7913, 0.6065, 0.07787, -0.7913, 0.6065, 0.07787, -0.7913, 0.6065, 0.07787, -0.7913, 0.6065, 0.3747, 0.7012, 0.6065, 0.3747, 0.7012, 0.6065, 0.3747, 0.7012, 0.6065, 0.3747, 0.7012, 0.6065, -0.7012, -0.3748, 0.6065, -0.7012, -0.3748, 0.6065, -0.7012, -0.3748, 0.6065, -0.7012, -0.3748, 0.6065, 0.5045, 0.6146, 0.6064, 0.5045, 0.6146, 0.6064, 0.5045, 0.6146, 0.6064, 0.5045, 0.6146, 0.6064, -0.7608, -0.2308, 0.6065, -0.7608, -0.2308, 0.6065, -0.7608, -0.2308, 0.6065, -0.7608, -0.2308, 0.6065, 0.6146, 0.5044, 0.6065, 0.6146, 0.5044, 0.6065, 0.6146, 0.5044, 0.6065, 0.6146, 0.5044, 0.6065, -0.7913, -0.07794, 0.6065, -0.7913, -0.07794, 0.6065, -0.7913, -0.07794, 0.6065, -0.7913, -0.07794, 0.6065, 0.7012, 0.3748, 0.6065, 0.7012, 0.3748, 0.6065, 0.7012, 0.3748, 0.6065, 0.7012, 0.3748, 0.6065, -0.7913, 0.07793, 0.6065, -0.7913, 0.07793, 0.6065, -0.7913, 0.07793, 0.6065, -0.7913, 0.07793, 0.6065, 0.7608, 0.2308, 0.6065, 0.7608, 0.2308, 0.6065, 0.7608, 0.2308, 0.6065, 0.7608, 0.2308, 0.6065, -0.7608, 0.2308, 0.6065, -0.7608, 0.2308, 0.6065, -0.7608, 0.2308, 0.6065, -0.7608, 0.2308, 0.6065, 0.7913, 0.07793, 0.6065, 0.7913, 0.07793, 0.6065, 0.7913, 0.07793, 0.6065, 0.7913, 0.07793, 0.6065, -0.7012, 0.3748, 0.6065, -0.7012, 0.3748, 0.6065, -0.7012, 0.3748, 0.6065, -0.7012, 0.3748, 0.6065, 0.7913, -0.07794, 0.6065, 0.7913, -0.07794, 0.6065, 0.7913, -0.07794, 0.6065, 0.7913, -0.07794, 0.6065, -0.6146, 0.5044, 0.6065, -0.6146, 0.5044, 0.6065, -0.6146, 0.5044, 0.6065, -0.6146, 0.5044, 0.6065, 0.7608, -0.2308, 0.6065, 0.7608, -0.2308, 0.6065, 0.7608, -0.2308, 0.6065, 0.7608, -0.2308, 0.6065, -0.5045, 0.6146, 0.6064, -0.5045, 0.6146, 0.6064, -0.5045, 0.6146, 0.6064, -0.5045, 0.6146, 0.6064, 0.7012, -0.3748, 0.6065, 0.7012, -0.3748, 0.6065, 0.7012, -0.3748, 0.6065, 0.7012, -0.3748, 0.6065, -0.3748, 0.7012, 0.6065, -0.3748, 0.7012, 0.6065, -0.3748, 0.7012, 0.6065, -0.3748, 0.7012, 0.6065, -0.07787, -0.7913, 0.6065, -0.07787, -0.7913, 0.6065, -0.07787, -0.7913, 0.6065, -0.07787, -0.7913, 0.6065, 0.6147, -0.5044, 0.6065, 0.6147, -0.5044, 0.6065, 0.6147, -0.5044, 0.6065, 0.6147, -0.5044, 0.6065, -0.2308, 0.7609, 0.6065, -0.2308, 0.7609, 0.6065, -0.2308, 0.7609, 0.6065, -0.2308, 0.7609, 0.6065, -0.2308, -0.7609, 0.6065, -0.2308, -0.7609, 0.6065, -0.2308, -0.7609, 0.6065, -0.2308, -0.7609, 0.6065, 0.5044, -0.6146, 0.6065, 0.5044, -0.6146, 0.6065, 0.5044, -0.6146, 0.6065, 0.5044, -0.6146, 0.6065, -0.07793, 0.7913, 0.6065, -0.07793, 0.7913, 0.6065, -0.07793, 0.7913, 0.6065, -0.07793, 0.7913, 0.6065, -0.3748, -0.7012, 0.6065, -0.3748, -0.7012, 0.6065, -0.3748, -0.7012, 0.6065, -0.3748, -0.7012, 0.6065, 0.3748, -0.7012, 0.6065, 0.3748, -0.7012, 0.6065, 0.3748, -0.7012, 0.6065, 0.3748, -0.7012, 0.6065, 0.07793, 0.7913, 0.6065, 0.07793, 0.7913, 0.6065, 0.07793, 0.7913, 0.6065, 0.07793, 0.7913, 0.6065, -0.5044, -0.6146, 0.6065, -0.5044, -0.6146, 0.6065, -0.5044, -0.6146, 0.6065, -0.5044, -0.6146, 0.6065, 2.215e-07, 0.0, 1.0, 2.215e-07, 0.0, 1.0, 2.215e-07, 0.0, 1.0, 2.215e-07, 0.0, 1.0, 2.215e-07, 0.0, 1.0, 2.215e-07, 0.0, 1.0, 2.215e-07, 0.0, 1.0, 2.215e-07, 0.0, 1.0, 2.215e-07, 0.0, 1.0, 2.215e-07, 0.0, 1.0, 2.215e-07, 0.0, 1.0, 2.215e-07, 0.0, 1.0, 2.215e-07, 0.0, 1.0, 2.215e-07, 0.0, 1.0, 2.215e-07, 0.0, 1.0, 2.215e-07, 0.0, 1.0, 2.215e-07, 0.0, 1.0, 2.215e-07, 0.0, 1.0, 2.215e-07, 0.0, 1.0, 2.215e-07, 0.0, 1.0, 2.215e-07, 0.0, 1.0, 2.215e-07, 0.0, 1.0, 2.215e-07, 0.0, 1.0, 2.215e-07, 0.0, 1.0, 2.215e-07, 0.0, 1.0, 2.215e-07, 0.0, 1.0, 2.215e-07, 0.0, 1.0, 2.215e-07, 0.0, 1.0, 2.215e-07, 0.0, 1.0, 2.215e-07, 0.0, 1.0, 2.215e-07, 0.0, 1.0, 2.215e-07, 0.0, 1.0, 0.905, 0.08907, 0.4159, 0.905, 0.08907, 0.4159, 0.905, 0.08907, 0.4159, 0.905, 0.08907, 0.4159, -0.802, -0.4288, 0.4158, -0.802, -0.4288, 0.4158, -0.802, -0.4288, 0.4158, -0.802, -0.4288, 0.4158, 0.9051, -0.08906, 0.4157, 0.9051, -0.08906, 0.4157, 0.9051, -0.08906, 0.4157, 0.9051, -0.08906, 0.4157, -0.8702, -0.2641, 0.4159, -0.8702, -0.2641, 0.4159, -0.8702, -0.2641, 0.4159, -0.8702, -0.2641, 0.4159, 0.8702, -0.2641, 0.4159, 0.8702, -0.2641, 0.4159, 0.8702, -0.2641, 0.4159, 0.8702, -0.2641, 0.4159, -0.9051, -0.08906, 0.4157, -0.9051, -0.08906, 0.4157, -0.9051, -0.08906, 0.4157, -0.9051, -0.08906, 0.4157, 0.802, -0.4288, 0.4158, 0.802, -0.4288, 0.4158, 0.802, -0.4288, 0.4158, 0.802, -0.4288, 0.4158, -0.905, 0.08907, 0.4159, -0.905, 0.08907, 0.4159, -0.905, 0.08907, 0.4159, -0.905, 0.08907, 0.4159, 0.7031, -0.5769, 0.4158, 0.7031, -0.5769, 0.4158, 0.7031, -0.5769, 0.4158, 0.7031, -0.5769, 0.4158, -0.8703, 0.2641, 0.4157, -0.8703, 0.2641, 0.4157, -0.8703, 0.2641, 0.4157, -0.8703, 0.2641, 0.4157, 0.5771, -0.7029, 0.4158, 0.5771, -0.7029, 0.4158, 0.5771, -0.7029, 0.4158, 0.5771, -0.7029, 0.4158, -0.802, 0.4288, 0.4158, -0.802, 0.4288, 0.4158, -0.802, 0.4288, 0.4158, -0.802, 0.4288, 0.4158, 0.4286, -0.8021, 0.4158, 0.4286, -0.8021, 0.4158, 0.4286, -0.8021, 0.4158, 0.4286, -0.8021, 0.4158, 0.08911, 0.9051, 0.4158, 0.08911, 0.9051, 0.4158, 0.08911, 0.9051, 0.4158, 0.08911, 0.9051, 0.4158, -0.7031, 0.5769, 0.4158, -0.7031, 0.5769, 0.4158, -0.7031, 0.5769, 0.4158, -0.7031, 0.5769, 0.4158, 0.2639, -0.8703, 0.4159, 0.2639, -0.8703, 0.4159, 0.2639, -0.8703, 0.4159, 0.2639, -0.8703, 0.4159, 0.2639, 0.8703, 0.4158, 0.2639, 0.8703, 0.4158, 0.2639, 0.8703, 0.4158, 0.2639, 0.8703, 0.4158, -0.577, 0.7029, 0.4158, -0.577, 0.7029, 0.4158, -0.577, 0.7029, 0.4158, -0.577, 0.7029, 0.4158, 0.08911, -0.9051, 0.4158, 0.08911, -0.9051, 0.4158, 0.08911, -0.9051, 0.4158, 0.08911, -0.9051, 0.4158, 0.4288, 0.8021, 0.4157, 0.4288, 0.8021, 0.4157, 0.4288, 0.8021, 0.4157, 0.4288, 0.8021, 0.4157, -0.4288, 0.8021, 0.4158, -0.4288, 0.8021, 0.4158, -0.4288, 0.8021, 0.4158, -0.4288, 0.8021, 0.4158, -0.08911, -0.9051, 0.4158, -0.08911, -0.9051, 0.4158, -0.08911, -0.9051, 0.4158, -0.08911, -0.9051, 0.4158, 0.577, 0.7029, 0.4158, 0.577, 0.7029, 0.4158, 0.577, 0.7029, 0.4158, 0.577, 0.7029, 0.4158, -0.2639, 0.8703, 0.4158, -0.2639, 0.8703, 0.4158, -0.2639, 0.8703, 0.4158, -0.2639, 0.8703, 0.4158, -0.2639, -0.8703, 0.4159, -0.2639, -0.8703, 0.4159, -0.2639, -0.8703, 0.4159, -0.2639, -0.8703, 0.4159, 0.7029, 0.5772, 0.4158, 0.7029, 0.5772, 0.4158, 0.7029, 0.5772, 0.4158, 0.7029, 0.5772, 0.4158, -0.08911, 0.9051, 0.4158, -0.08911, 0.9051, 0.4158, -0.08911, 0.9051, 0.4158, -0.08911, 0.9051, 0.4158, -0.4286, -0.8021, 0.4158, -0.4286, -0.8021, 0.4158, -0.4286, -0.8021, 0.4158, -0.4286, -0.8021, 0.4158, 0.802, 0.4288, 0.4158, 0.802, 0.4288, 0.4158, 0.802, 0.4288, 0.4158, 0.802, 0.4288, 0.4158, -0.5772, -0.7029, 0.4158, -0.5772, -0.7029, 0.4158, -0.5772, -0.7029, 0.4158, -0.5772, -0.7029, 0.4158, 0.8703, 0.2641, 0.4157, 0.8703, 0.2641, 0.4157, 0.8703, 0.2641, 0.4157, 0.8703, 0.2641, 0.4157, -0.06039, -0.9509, 0.3036, -0.06039, -0.9509, 0.3036, -0.06039, -0.9509, 0.3036, -0.06039, -0.9509, 0.3036, -0.08723, -0.8945, 0.4385, -0.08723, -0.8945, 0.4385, -0.08723, -0.8945, 0.4385, -0.08723, -0.8945, 0.4385, -0.1163, -0.803, 0.5845, -0.1163, -0.803, 0.5845, -0.1163, -0.803, 0.5845, -0.1163, -0.803, 0.5845, -0.1466, -0.6596, 0.7372, -0.1466, -0.6596, 0.7372, -0.1466, -0.6596, 0.7372, -0.1466, -0.6596, 0.7372, -0.1746, -0.4458, 0.8779, -0.1746, -0.4458, 0.8779, -0.1746, -0.4458, 0.8779, -0.1746, -0.4458, 0.8779, -0.1926, -0.1596, 0.9682, -0.1926, -0.1596, 0.9682, -0.1926, -0.1596, 0.9682, -0.1926, -0.1596, 0.9682, -0.01168, -0.9982, 0.05873, -0.01168, -0.9982, 0.05873, -0.01168, -0.9982, 0.05873, -0.03545, -0.9834, 0.1782, -0.03545, -0.9834, 0.1782, -0.03545, -0.9834, 0.1782, -0.03545, -0.9834, 0.1782, -0.1009, -0.9834, 0.1511, -0.1009, -0.9834, 0.1511, -0.1009, -0.9834, 0.1511, -0.1009, -0.9834, 0.1511, -0.172, -0.9509, 0.2574, -0.172, -0.9509, 0.2574, -0.172, -0.9509, 0.2574, -0.172, -0.9509, 0.2574, -0.2484, -0.8945, 0.3718, -0.2484, -0.8945, 0.3718, -0.2484, -0.8945, 0.3718, -0.2484, -0.8945, 0.3718, -0.3311, -0.803, 0.4955, -0.3311, -0.803, 0.4955, -0.3311, -0.803, 0.4955, -0.3311, -0.803, 0.4955, -0.4176, -0.6596, 0.625, -0.4176, -0.6596, 0.625, -0.4176, -0.6596, 0.625, -0.4176, -0.6596, 0.625, -0.4973, -0.4458, 0.7443, -0.4973, -0.4458, 0.7443, -0.4973, -0.4458, 0.7443, -0.4973, -0.4458, 0.7443, -0.5484, -0.1596, 0.8208, -0.5484, -0.1596, 0.8208, -0.5484, -0.1596, 0.8208, -0.5484, -0.1596, 0.8208, -0.03327, -0.9982, 0.04979, -0.03327, -0.9982, 0.04979, -0.03327, -0.9982, 0.04979, -0.625, -0.6596, 0.4176, -0.625, -0.6596, 0.4176, -0.625, -0.6596, 0.4176, -0.625, -0.6596, 0.4176, -0.7443, -0.4458, 0.4973, -0.7443, -0.4458, 0.4973, -0.7443, -0.4458, 0.4973, -0.7443, -0.4458, 0.4973, -0.8208, -0.1596, 0.5484, -0.8208, -0.1596, 0.5484, -0.8208, -0.1596, 0.5484, -0.8208, -0.1596, 0.5484, -0.04979, -0.9982, 0.03327, -0.04979, -0.9982, 0.03327, -0.04979, -0.9982, 0.03327, -0.1511, -0.9834, 0.1009, -0.1511, -0.9834, 0.1009, -0.1511, -0.9834, 0.1009, -0.1511, -0.9834, 0.1009, -0.2574, -0.9509, 0.172, -0.2574, -0.9509, 0.172, -0.2574, -0.9509, 0.172, -0.2574, -0.9509, 0.172, -0.3718, -0.8945, 0.2484, -0.3718, -0.8945, 0.2484, -0.3718, -0.8945, 0.2484, -0.3718, -0.8945, 0.2484, -0.4955, -0.803, 0.3311, -0.4955, -0.803, 0.3311, -0.4955, -0.803, 0.3311, -0.4955, -0.803, 0.3311, -0.1782, -0.9834, 0.03545, -0.1782, -0.9834, 0.03545, -0.1782, -0.9834, 0.03545, -0.1782, -0.9834, 0.03545, -0.3036, -0.9509, 0.06039, -0.3036, -0.9509, 0.06039, -0.3036, -0.9509, 0.06039, -0.3036, -0.9509, 0.06039, -0.4385, -0.8945, 0.08723, -0.4385, -0.8945, 0.08723, -0.4385, -0.8945, 0.08723, -0.4385, -0.8945, 0.08723, -0.5845, -0.803, 0.1163, -0.5845, -0.803, 0.1163, -0.5845, -0.803, 0.1163, -0.5845, -0.803, 0.1163, -0.7372, -0.6596, 0.1466, -0.7372, -0.6596, 0.1466, -0.7372, -0.6596, 0.1466, -0.7372, -0.6596, 0.1466, -0.8779, -0.4458, 0.1746, -0.8779, -0.4458, 0.1746, -0.8779, -0.4458, 0.1746, -0.8779, -0.4458, 0.1746, -0.9682, -0.1596, 0.1926, -0.9682, -0.1596, 0.1926, -0.9682, -0.1596, 0.1926, -0.9682, -0.1596, 0.1926, -0.05873, -0.9982, 0.01168, -0.05873, -0.9982, 0.01168, -0.05873, -0.9982, 0.01168, -0.7372, -0.6596, -0.1466, -0.7372, -0.6596, -0.1466, -0.7372, -0.6596, -0.1466, -0.7372, -0.6596, -0.1466, -0.8779, -0.4458, -0.1746, -0.8779, -0.4458, -0.1746, -0.8779, -0.4458, -0.1746, -0.8779, -0.4458, -0.1746, -0.9682, -0.1596, -0.1926, -0.9682, -0.1596, -0.1926, -0.9682, -0.1596, -0.1926, -0.9682, -0.1596, -0.1926, -0.05873, -0.9982, -0.01168, -0.05873, -0.9982, -0.01168, -0.05873, -0.9982, -0.01168, -0.1782, -0.9834, -0.03545, -0.1782, -0.9834, -0.03545, -0.1782, -0.9834, -0.03545, -0.1782, -0.9834, -0.03545, -0.3036, -0.9509, -0.06039, -0.3036, -0.9509, -0.06039, -0.3036, -0.9509, -0.06039, -0.3036, -0.9509, -0.06039, -0.4385, -0.8945, -0.08723, -0.4385, -0.8945, -0.08723, -0.4385, -0.8945, -0.08723, -0.4385, -0.8945, -0.08723, -0.5845, -0.803, -0.1163, -0.5845, -0.803, -0.1163, -0.5845, -0.803, -0.1163, -0.5845, -0.803, -0.1163, -0.2574, -0.9509, -0.172, -0.2574, -0.9509, -0.172, -0.2574, -0.9509, -0.172, -0.2574, -0.9509, -0.172, -0.3718, -0.8945, -0.2484, -0.3718, -0.8945, -0.2484, -0.3718, -0.8945, -0.2484, -0.3718, -0.8945, -0.2484, -0.4955, -0.803, -0.3311, -0.4955, -0.803, -0.3311, -0.4955, -0.803, -0.3311, -0.4955, -0.803, -0.3311, -0.6249, -0.6596, -0.4176, -0.6249, -0.6596, -0.4176, -0.6249, -0.6596, -0.4176, -0.6249, -0.6596, -0.4176, -0.7443, -0.4458, -0.4973, -0.7443, -0.4458, -0.4973, -0.7443, -0.4458, -0.4973, -0.7443, -0.4458, -0.4973, -0.8208, -0.1596, -0.5484, -0.8208, -0.1596, -0.5484, -0.8208, -0.1596, -0.5484, -0.8208, -0.1596, -0.5484, -0.04979, -0.9982, -0.03327, -0.04979, -0.9982, -0.03327, -0.04979, -0.9982, -0.03327, -0.1511, -0.9834, -0.1009, -0.1511, -0.9834, -0.1009, -0.1511, -0.9834, -0.1009, -0.1511, -0.9834, -0.1009, -0.4973, -0.4458, -0.7443, -0.4973, -0.4458, -0.7443, -0.4973, -0.4458, -0.7443, -0.4973, -0.4458, -0.7443, -0.5484, -0.1596, -0.8208, -0.5484, -0.1596, -0.8208, -0.5484, -0.1596, -0.8208, -0.5484, -0.1596, -0.8208, -0.03327, -0.9982, -0.04979, -0.03327, -0.9982, -0.04979, -0.03327, -0.9982, -0.04979, -0.1009, -0.9834, -0.1511, -0.1009, -0.9834, -0.1511, -0.1009, -0.9834, -0.1511, -0.1009, -0.9834, -0.1511, -0.172, -0.9509, -0.2574, -0.172, -0.9509, -0.2574, -0.172, -0.9509, -0.2574, -0.172, -0.9509, -0.2574, -0.2484, -0.8945, -0.3718, -0.2484, -0.8945, -0.3718, -0.2484, -0.8945, -0.3718, -0.2484, -0.8945, -0.3718, -0.3311, -0.803, -0.4955, -0.3311, -0.803, -0.4955, -0.3311, -0.803, -0.4955, -0.3311, -0.803, -0.4955, -0.4176, -0.6596, -0.625, -0.4176, -0.6596, -0.625, -0.4176, -0.6596, -0.625, -0.4176, -0.6596, -0.625, -0.06039, -0.9509, -0.3036, -0.06039, -0.9509, -0.3036, -0.06039, -0.9509, -0.3036, -0.06039, -0.9509, -0.3036, -0.08723, -0.8945, -0.4385, -0.08723, -0.8945, -0.4385, -0.08723, -0.8945, -0.4385, -0.08723, -0.8945, -0.4385, -0.1163, -0.803, -0.5845, -0.1163, -0.803, -0.5845, -0.1163, -0.803, -0.5845, -0.1163, -0.803, -0.5845, -0.1466, -0.6596, -0.7372, -0.1466, -0.6596, -0.7372, -0.1466, -0.6596, -0.7372, -0.1466, -0.6596, -0.7372, -0.1746, -0.4458, -0.8779, -0.1746, -0.4458, -0.8779, -0.1746, -0.4458, -0.8779, -0.1746, -0.4458, -0.8779, -0.1926, -0.1596, -0.9682, -0.1926, -0.1596, -0.9682, -0.1926, -0.1596, -0.9682, -0.1926, -0.1596, -0.9682, -0.01168, -0.9982, -0.05873, -0.01168, -0.9982, -0.05873, -0.01168, -0.9982, -0.05873, -0.03545, -0.9834, -0.1782, -0.03545, -0.9834, -0.1782, -0.03545, -0.9834, -0.1782, -0.03545, -0.9834, -0.1782, 0.1746, -0.4458, -0.8779, 0.1746, -0.4458, -0.8779, 0.1746, -0.4458, -0.8779, 0.1746, -0.4458, -0.8779, 0.1926, -0.1596, -0.9682, 0.1926, -0.1596, -0.9682, 0.1926, -0.1596, -0.9682, 0.1926, -0.1596, -0.9682, 0.01168, -0.9982, -0.05873, 0.01168, -0.9982, -0.05873, 0.01168, -0.9982, -0.05873, 0.03545, -0.9834, -0.1782, 0.03545, -0.9834, -0.1782, 0.03545, -0.9834, -0.1782, 0.03545, -0.9834, -0.1782, 0.06039, -0.9509, -0.3036, 0.06039, -0.9509, -0.3036, 0.06039, -0.9509, -0.3036, 0.06039, -0.9509, -0.3036, 0.08723, -0.8945, -0.4385, 0.08723, -0.8945, -0.4385, 0.08723, -0.8945, -0.4385, 0.08723, -0.8945, -0.4385, 0.1163, -0.803, -0.5845, 0.1163, -0.803, -0.5845, 0.1163, -0.803, -0.5845, 0.1163, -0.803, -0.5845, 0.1466, -0.6596, -0.7372, 0.1466, -0.6596, -0.7372, 0.1466, -0.6596, -0.7372, 0.1466, -0.6596, -0.7372, 0.2484, -0.8945, -0.3718, 0.2484, -0.8945, -0.3718, 0.2484, -0.8945, -0.3718, 0.2484, -0.8945, -0.3718, 0.3311, -0.803, -0.4955, 0.3311, -0.803, -0.4955, 0.3311, -0.803, -0.4955, 0.3311, -0.803, -0.4955, 0.4176, -0.6596, -0.6249, 0.4176, -0.6596, -0.6249, 0.4176, -0.6596, -0.6249, 0.4176, -0.6596, -0.6249, 0.4973, -0.4458, -0.7443, 0.4973, -0.4458, -0.7443, 0.4973, -0.4458, -0.7443, 0.4973, -0.4458, -0.7443, 0.5484, -0.1596, -0.8208, 0.5484, -0.1596, -0.8208, 0.5484, -0.1596, -0.8208, 0.5484, -0.1596, -0.8208, 0.03327, -0.9982, -0.04979, 0.03327, -0.9982, -0.04979, 0.03327, -0.9982, -0.04979, 0.1009, -0.9834, -0.1511, 0.1009, -0.9834, -0.1511, 0.1009, -0.9834, -0.1511, 0.1009, -0.9834, -0.1511, 0.172, -0.9509, -0.2574, 0.172, -0.9509, -0.2574, 0.172, -0.9509, -0.2574, 0.172, -0.9509, -0.2574, 0.8208, -0.1596, -0.5484, 0.8208, -0.1596, -0.5484, 0.8208, -0.1596, -0.5484, 0.8208, -0.1596, -0.5484, 0.04979, -0.9982, -0.03327, 0.04979, -0.9982, -0.03327, 0.04979, -0.9982, -0.03327, 0.1511, -0.9834, -0.1009, 0.1511, -0.9834, -0.1009, 0.1511, -0.9834, -0.1009, 0.1511, -0.9834, -0.1009, 0.2574, -0.9509, -0.172, 0.2574, -0.9509, -0.172, 0.2574, -0.9509, -0.172, 0.2574, -0.9509, -0.172, 0.3718, -0.8945, -0.2484, 0.3718, -0.8945, -0.2484, 0.3718, -0.8945, -0.2484, 0.3718, -0.8945, -0.2484, 0.4955, -0.803, -0.3311, 0.4955, -0.803, -0.3311, 0.4955, -0.803, -0.3311, 0.4955, -0.803, -0.3311, 0.625, -0.6596, -0.4176, 0.625, -0.6596, -0.4176, 0.625, -0.6596, -0.4176, 0.625, -0.6596, -0.4176, 0.7443, -0.4458, -0.4973, 0.7443, -0.4458, -0.4973, 0.7443, -0.4458, -0.4973, 0.7443, -0.4458, -0.4973, 0.5845, -0.803, -0.1163, 0.5845, -0.803, -0.1163, 0.5845, -0.803, -0.1163, 0.5845, -0.803, -0.1163, 0.7372, -0.6596, -0.1466, 0.7372, -0.6596, -0.1466, 0.7372, -0.6596, -0.1466, 0.7372, -0.6596, -0.1466, 0.8779, -0.4458, -0.1746, 0.8779, -0.4458, -0.1746, 0.8779, -0.4458, -0.1746, 0.8779, -0.4458, -0.1746, 0.9682, -0.1596, -0.1926, 0.9682, -0.1596, -0.1926, 0.9682, -0.1596, -0.1926, 0.9682, -0.1596, -0.1926, 0.05873, -0.9982, -0.01168, 0.05873, -0.9982, -0.01168, 0.05873, -0.9982, -0.01168, 0.1782, -0.9834, -0.03545, 0.1782, -0.9834, -0.03545, 0.1782, -0.9834, -0.03545, 0.1782, -0.9834, -0.03545, 0.3036, -0.9509, -0.06039, 0.3036, -0.9509, -0.06039, 0.3036, -0.9509, -0.06039, 0.3036, -0.9509, -0.06039, 0.4385, -0.8945, -0.08723, 0.4385, -0.8945, -0.08723, 0.4385, -0.8945, -0.08723, 0.4385, -0.8945, -0.08723, 0.05873, -0.9982, 0.01168, 0.05873, -0.9982, 0.01168, 0.05873, -0.9982, 0.01168, 0.1782, -0.9834, 0.03545, 0.1782, -0.9834, 0.03545, 0.1782, -0.9834, 0.03545, 0.1782, -0.9834, 0.03545, 0.3036, -0.9509, 0.06039, 0.3036, -0.9509, 0.06039, 0.3036, -0.9509, 0.06039, 0.3036, -0.9509, 0.06039, 0.4385, -0.8945, 0.08723, 0.4385, -0.8945, 0.08723, 0.4385, -0.8945, 0.08723, 0.4385, -0.8945, 0.08723, 0.5845, -0.803, 0.1163, 0.5845, -0.803, 0.1163, 0.5845, -0.803, 0.1163, 0.5845, -0.803, 0.1163, 0.7372, -0.6596, 0.1466, 0.7372, -0.6596, 0.1466, 0.7372, -0.6596, 0.1466, 0.7372, -0.6596, 0.1466, 0.8779, -0.4458, 0.1746, 0.8779, -0.4458, 0.1746, 0.8779, -0.4458, 0.1746, 0.8779, -0.4458, 0.1746, 0.9682, -0.1596, 0.1926, 0.9682, -0.1596, 0.1926, 0.9682, -0.1596, 0.1926, 0.9682, -0.1596, 0.1926, 0.4955, -0.803, 0.3311, 0.4955, -0.803, 0.3311, 0.4955, -0.803, 0.3311, 0.4955, -0.803, 0.3311, 0.6249, -0.6596, 0.4176, 0.6249, -0.6596, 0.4176, 0.6249, -0.6596, 0.4176, 0.6249, -0.6596, 0.4176, 0.7443, -0.4458, 0.4973, 0.7443, -0.4458, 0.4973, 0.7443, -0.4458, 0.4973, 0.7443, -0.4458, 0.4973, 0.8208, -0.1596, 0.5484, 0.8208, -0.1596, 0.5484, 0.8208, -0.1596, 0.5484, 0.8208, -0.1596, 0.5484, 0.04979, -0.9982, 0.03327, 0.04979, -0.9982, 0.03327, 0.04979, -0.9982, 0.03327, 0.1511, -0.9834, 0.1009, 0.1511, -0.9834, 0.1009, 0.1511, -0.9834, 0.1009, 0.1511, -0.9834, 0.1009, 0.2574, -0.9509, 0.172, 0.2574, -0.9509, 0.172, 0.2574, -0.9509, 0.172, 0.2574, -0.9509, 0.172, 0.3718, -0.8945, 0.2484, 0.3718, -0.8945, 0.2484, 0.3718, -0.8945, 0.2484, 0.3718, -0.8945, 0.2484, 0.1009, -0.9834, 0.1511, 0.1009, -0.9834, 0.1511, 0.1009, -0.9834, 0.1511, 0.1009, -0.9834, 0.1511, 0.172, -0.9509, 0.2574, 0.172, -0.9509, 0.2574, 0.172, -0.9509, 0.2574, 0.172, -0.9509, 0.2574, 0.2484, -0.8945, 0.3718, 0.2484, -0.8945, 0.3718, 0.2484, -0.8945, 0.3718, 0.2484, -0.8945, 0.3718, 0.3311, -0.803, 0.4955, 0.3311, -0.803, 0.4955, 0.3311, -0.803, 0.4955, 0.3311, -0.803, 0.4955, 0.4176, -0.6596, 0.6249, 0.4176, -0.6596, 0.6249, 0.4176, -0.6596, 0.6249, 0.4176, -0.6596, 0.6249, 0.4973, -0.4458, 0.7443, 0.4973, -0.4458, 0.7443, 0.4973, -0.4458, 0.7443, 0.4973, -0.4458, 0.7443, 0.5484, -0.1596, 0.8208, 0.5484, -0.1596, 0.8208, 0.5484, -0.1596, 0.8208, 0.5484, -0.1596, 0.8208, 0.03327, -0.9982, 0.04979, 0.03327, -0.9982, 0.04979, 0.03327, -0.9982, 0.04979, 0.1466, -0.6596, 0.7372, 0.1466, -0.6596, 0.7372, 0.1466, -0.6596, 0.7372, 0.1466, -0.6596, 0.7372, 0.1746, -0.4458, 0.8779, 0.1746, -0.4458, 0.8779, 0.1746, -0.4458, 0.8779, 0.1746, -0.4458, 0.8779, 0.1926, -0.1596, 0.9682, 0.1926, -0.1596, 0.9682, 0.1926, -0.1596, 0.9682, 0.1926, -0.1596, 0.9682, 0.01168, -0.9982, 0.05873, 0.01168, -0.9982, 0.05873, 0.01168, -0.9982, 0.05873, 0.03545, -0.9834, 0.1782, 0.03545, -0.9834, 0.1782, 0.03545, -0.9834, 0.1782, 0.03545, -0.9834, 0.1782, 0.06039, -0.9509, 0.3036, 0.06039, -0.9509, 0.3036, 0.06039, -0.9509, 0.3036, 0.06039, -0.9509, 0.3036, 0.08723, -0.8945, 0.4385, 0.08723, -0.8945, 0.4385, 0.08723, -0.8945, 0.4385, 0.08723, -0.8945, 0.4385, 0.1163, -0.803, 0.5845, 0.1163, -0.803, 0.5845, 0.1163, -0.803, 0.5845, 0.1163, -0.803, 0.5845, 0.0, 1.0, 2.437e-06, 0.0, 1.0, 2.437e-06, 0.0, 1.0, 2.437e-06, 0.0, 1.0, 2.437e-06, 0.0, 1.0, -2.437e-06, 0.0, 1.0, -2.437e-06, 0.0, 1.0, -2.437e-06, 0.0, 1.0, -2.437e-06, 0.0, 1.0, -2.437e-06, 0.0, 1.0, -2.437e-06, 0.0, 1.0, -2.437e-06, 0.0, 1.0, -2.437e-06, 0.0, 1.0, 2.437e-06, 0.0, 1.0, 2.437e-06, 0.0, 1.0, 2.437e-06, 0.0, 1.0, 2.437e-06, 0.0, 1.0, 2.437e-06, 0.0, 1.0, 2.437e-06, 0.0, 1.0, 2.437e-06, 0.0, 1.0, 2.437e-06, 0.0, 1.0, -2.437e-06, 0.0, 1.0, -2.437e-06, 0.0, 1.0, -2.437e-06, 0.0, 1.0, -2.437e-06, 0.0, 1.0, 1.219e-06, 0.0, 1.0, 1.219e-06, 0.0, 1.0, 1.219e-06, 0.0, 1.0, 1.219e-06, 0.0, 1.0, -1.219e-06, 0.0, 1.0, -1.219e-06, 0.0, 1.0, -1.219e-06, 0.0, 1.0, -1.219e-06, 0.0, 1.0, 6.093e-07, 0.0, 1.0, 6.093e-07, 0.0, 1.0, 6.093e-07, 0.0, 1.0, 6.093e-07, 0.0, 1.0, 0.0, 0.0, 1.0, 0.0, 0.0, 1.0, 0.0, 0.0, 1.0, 0.0, 0.0, 1.0, -1.219e-06, 0.0, 1.0, -1.219e-06, 0.0, 1.0, -1.219e-06, 0.0, 1.0, -1.219e-06, 0.0, 1.0, 0.0, 0.0, 1.0, 0.0, 0.0, 1.0, 0.0, 0.0, 1.0, 0.0, 0.0, 1.0, 1.219e-06, 0.0, 1.0, 1.219e-06, 0.0, 1.0, 1.219e-06, 0.0, 1.0, 1.219e-06, 0.0, 1.0, 0.0, 0.0, 1.0, 0.0, 0.0, 1.0, 0.0, 0.0, 1.0, 0.0, 0.0, 1.0, -2.437e-06, 0.0, 1.0, -2.437e-06, 0.0, 1.0, -2.437e-06, 0.0, 1.0, -2.437e-06, 0.0, 1.0, 2.437e-06, 0.0, 1.0, 2.437e-06, 0.0, 1.0, 2.437e-06, 0.0, 1.0, 2.437e-06, -0.1951, 1.146e-06, 0.9808, -0.1951, 1.146e-06, 0.9808, -0.1951, 1.146e-06, 0.9808, -0.1951, 1.146e-06, 0.9808, -0.1951, 1.146e-06, 0.9808, -0.1951, 1.146e-06, 0.9808, -0.1951, 1.146e-06, 0.9808, -0.1951, 1.146e-06, 0.9808, -0.1951, 1.146e-06, 0.9808, -0.1951, -2.107e-06, 0.9808, -0.1951, -2.107e-06, 0.9808, -0.1951, -2.107e-06, 0.9808, -0.1951, -2.107e-06, 0.9808, -0.1951, -2.107e-06, 0.9808, -0.1951, -2.107e-06, 0.9808, -0.1951, -2.107e-06, 0.9808, -0.1951, -2.107e-06, 0.9808, -0.1951, -2.107e-06, 0.9808, 0.5556, 0.0, -0.8315, 0.5556, 0.0, -0.8315, 0.5556, 0.0, -0.8315, 0.5556, 0.0, -0.8315, 0.1951, 0.0, -0.9808, 0.1951, 0.0, -0.9808, 0.1951, 0.0, -0.9808, 0.1951, 0.0, -0.9808, -0.5556, -3.084e-09, 0.8315, -0.5556, -3.084e-09, 0.8315, -0.5556, -3.084e-09, 0.8315, -0.5556, -3.084e-09, 0.8315, -0.5556, -3.084e-09, 0.8315, -0.5556, -3.084e-09, 0.8315, -0.5556, -3.084e-09, 0.8315, -0.5556, -3.084e-09, 0.8315, -0.5556, -3.084e-09, 0.8315, -0.5556, -3.084e-09, 0.8315, -0.5556, -3.084e-09, 0.8315, 0.8315, 0.0, -0.5556, 0.8315, 0.0, -0.5556, 0.8315, 0.0, -0.5556, 0.8315, 0.0, -0.5556, -0.8315, 0.0, 0.5556, -0.8315, 0.0, 0.5556, -0.8315, 0.0, 0.5556, -0.8315, 0.0, 0.5556, 0.9808, 0.0, -0.1951, 0.9808, 0.0, -0.1951, 0.9808, 0.0, -0.1951, 0.9808, 0.0, -0.1951, -0.9808, 0.0, 0.1951, -0.9808, 0.0, 0.1951, -0.9808, 0.0, 0.1951, -0.9808, 0.0, 0.1951, 0.9808, 0.0, 0.1951, 0.9808, 0.0, 0.1951, 0.9808, 0.0, 0.1951, 0.9808, 0.0, 0.1951, -0.9808, 0.0, -0.1951, -0.9808, 0.0, -0.1951, -0.9808, 0.0, -0.1951, -0.9808, 0.0, -0.1951, 0.8315, 0.0, 0.5556, 0.8315, 0.0, 0.5556, 0.8315, 0.0, 0.5556, 0.8315, 0.0, 0.5556, -0.8315, 0.0, -0.5556, -0.8315, 0.0, -0.5556, -0.8315, 0.0, -0.5556, -0.8315, 0.0, -0.5556, 0.5556, 3.084e-09, 0.8315, 0.5556, 3.084e-09, 0.8315, 0.5556, 3.084e-09, 0.8315, 0.5556, 3.084e-09, 0.8315, 0.5556, 3.084e-09, 0.8315, 0.5556, 3.084e-09, 0.8315, 0.5556, 3.084e-09, 0.8315, 0.5556, 3.084e-09, 0.8315, 0.5556, 3.084e-09, 0.8315, 0.5556, 3.084e-09, 0.8315, 0.5556, 3.084e-09, 0.8315, -0.5556, 0.0, -0.8315, -0.5556, 0.0, -0.8315, -0.5556, 0.0, -0.8315, -0.5556, 0.0, -0.8315, 0.1951, 1.146e-06, 0.9808, 0.1951, 1.146e-06, 0.9808, 0.1951, 1.146e-06, 0.9808, 0.1951, 1.146e-06, 0.9808, 0.1951, 1.146e-06, 0.9808, 0.1951, 1.146e-06, 0.9808, 0.1951, 1.146e-06, 0.9808, 0.1951, 1.146e-06, 0.9808, 0.1951, 1.146e-06, 0.9808, 0.1951, 1.146e-06, 0.9808, 0.1951, -2.106e-06, 0.9808, 0.1951, -2.106e-06, 0.9808, 0.1951, -2.106e-06, 0.9808, 0.1951, -2.106e-06, 0.9808, 0.1951, -2.106e-06, 0.9808, 0.1951, -2.106e-06, 0.9808, 0.1951, -2.106e-06, 0.9808, 0.1951, -2.106e-06, 0.9808, 0.1951, -2.106e-06, 0.9808, 0.1951, -2.106e-06, 0.9808, -0.1951, 0.0, -0.9808, -0.1951, 0.0, -0.9808, -0.1951, 0.0, -0.9808, -0.1951, 0.0, -0.9808, 0.0, 1.0, 8.377e-07, 0.0, 1.0, 8.377e-07, 0.0, 1.0, 8.377e-07, 0.0, 1.0, 8.377e-07, 0.0, 1.0, 8.377e-07, 0.0, 1.0, 8.377e-07, 0.0, 1.0, 8.377e-07, 0.0, 1.0, 8.377e-07, 0.0, 1.0, 8.377e-07, 0.0, 1.0, 8.377e-07, 0.0, 1.0, 8.377e-07, 0.0, 1.0, 8.377e-07, 0.0, 1.0, 8.377e-07, 0.0, 1.0, 8.377e-07, 0.0, 1.0, 8.377e-07, 0.0, 1.0, 8.377e-07, -0.098, -0.9952, 0.0, -0.098, -0.9952, 0.0, -0.098, -0.9952, 0.0, -0.098, -0.9952, 0.0, -0.2903, -0.9569, 0.0, -0.2903, -0.9569, 0.0, -0.2903, -0.9569, 0.0, -0.2903, -0.9569, 0.0, -0.4714, -0.8819, 0.0, -0.4714, -0.8819, 0.0, -0.4714, -0.8819, 0.0, -0.4714, -0.8819, 0.0, -0.6344, -0.773, 0.0, -0.6344, -0.773, 0.0, -0.6344, -0.773, 0.0, -0.6344, -0.773, 0.0, -0.773, -0.6344, 0.0, -0.773, -0.6344, 0.0, -0.773, -0.6344, 0.0, -0.773, -0.6344, 0.0, -0.8819, -0.4714, 0.0, -0.8819, -0.4714, 0.0, -0.8819, -0.4714, 0.0, -0.8819, -0.4714, 0.0, -0.8819, -0.4714, 0.0, -0.957, -0.2902, 0.0, -0.957, -0.2902, 0.0, -0.957, -0.2902, 0.0, -0.957, -0.2902, 0.0, -0.9952, -0.09802, 0.0, -0.9952, -0.09802, 0.0, -0.9952, -0.09802, 0.0, -0.9952, -0.09802, 0.0, -0.9952, 0.09802, 0.0, -0.9952, 0.09802, 0.0, -0.9952, 0.09802, 0.0, -0.9952, 0.09802, 0.0, -0.957, 0.2902, 0.0, -0.957, 0.2902, 0.0, -0.957, 0.2902, 0.0, -0.957, 0.2902, 0.0, -0.8819, 0.4714, 1.165e-06, -0.8819, 0.4714, 1.165e-06, -0.8819, 0.4714, 1.165e-06, -0.8819, 0.4714, 1.165e-06, -0.8819, 0.4714, 1.165e-06, -0.773, 0.6344, 0.0, -0.773, 0.6344, 0.0, -0.773, 0.6344, 0.0, -0.773, 0.6344, 0.0, -0.6344, 0.773, 0.0, -0.6344, 0.773, 0.0, -0.6344, 0.773, 0.0, -0.6344, 0.773, 0.0, -0.4714, 0.8819, 0.0, -0.4714, 0.8819, 0.0, -0.4714, 0.8819, 0.0, -0.4714, 0.8819, 0.0, -0.2903, 0.9569, 0.0, -0.2903, 0.9569, 0.0, -0.2903, 0.9569, 0.0, -0.2903, 0.9569, 0.0, -0.098, 0.9952, 0.0, -0.098, 0.9952, 0.0, -0.098, 0.9952, 0.0, -0.098, 0.9952, 0.0, 0.098, 0.9952, 0.0, 0.098, 0.9952, 0.0, 0.098, 0.9952, 0.0, 0.098, 0.9952, 0.0, 0.098, 0.9952, 0.0, 0.2903, 0.9569, 0.0, 0.2903, 0.9569, 0.0, 0.2903, 0.9569, 0.0, 0.2903, 0.9569, 0.0, 0.4714, 0.8819, 0.0, 0.4714, 0.8819, 0.0, 0.4714, 0.8819, 0.0, 0.4714, 0.8819, 0.0, 0.6344, 0.773, 0.0, 0.6344, 0.773, 0.0, 0.6344, 0.773, 0.0, 0.6344, 0.773, 0.0, 0.773, 0.6344, 0.0, 0.773, 0.6344, 0.0, 0.773, 0.6344, 0.0, 0.773, 0.6344, 0.0, 0.8819, 0.4714, 1.165e-06, 0.8819, 0.4714, 1.165e-06, 0.8819, 0.4714, 1.165e-06, 0.8819, 0.4714, 1.165e-06, 0.8819, 0.4714, 1.165e-06, 0.957, 0.2902, 0.0, 0.957, 0.2902, 0.0, 0.957, 0.2902, 0.0, 0.957, 0.2902, 0.0, 0.9952, 0.09802, 0.0, 0.9952, 0.09802, 0.0, 0.9952, 0.09802, 0.0, 0.9952, 0.09802, 0.0, 0.9952, -0.09802, 0.0, 0.9952, -0.09802, 0.0, 0.9952, -0.09802, 0.0, 0.9952, -0.09802, 0.0, 0.957, -0.2902, 0.0, 0.957, -0.2902, 0.0, 0.957, -0.2902, 0.0, 0.957, -0.2902, 0.0, 0.8819, -0.4714, -2.912e-07, 0.8819, -0.4714, -2.912e-07, 0.8819, -0.4714, -2.912e-07, 0.8819, -0.4714, -2.912e-07, 0.8819, -0.4714, -2.912e-07, 0.773, -0.6344, 0.0, 0.773, -0.6344, 0.0, 0.773, -0.6344, 0.0, 0.773, -0.6344, 0.0, 0.6344, -0.773, 0.0, 0.6344, -0.773, 0.0, 0.6344, -0.773, 0.0, 0.6344, -0.773, 0.0, 0.4714, -0.8819, 0.0, 0.4714, -0.8819, 0.0, 0.4714, -0.8819, 0.0, 0.4714, -0.8819, 0.0, 0.2903, -0.9569, 0.0, 0.2903, -0.9569, 0.0, 0.2903, -0.9569, 0.0, 0.2903, -0.9569, 0.0, 0.098, -0.9952, 0.0, 0.098, -0.9952, 0.0, 0.098, -0.9952, 0.0, 0.098, -0.9952, 0.0, 0.098, -0.9952, 0.0, -2.404e-09, 0.0, 1.0, -2.404e-09, 0.0, 1.0, -2.404e-09, 0.0, 1.0, -2.404e-09, 0.0, 1.0, -2.404e-09, 0.0, 1.0, -2.404e-09, 0.0, 1.0, -2.404e-09, 0.0, 1.0, -2.404e-09, 0.0, 1.0, -2.404e-09, 0.0, 1.0, -2.404e-09, 0.0, 1.0, -2.404e-09, 0.0, 1.0, -2.404e-09, 0.0, 1.0, -2.404e-09, 0.0, 1.0, -2.404e-09, 0.0, 1.0, -2.404e-09, 0.0, 1.0, -2.404e-09, 0.0, 1.0, -2.404e-09, 0.0, 1.0, -2.404e-09, 0.0, 1.0, -2.404e-09, 0.0, 1.0, -2.404e-09, 0.0, 1.0, -2.404e-09, 0.0, 1.0, -2.404e-09, 0.0, 1.0, -2.404e-09, 0.0, 1.0, -2.404e-09, 0.0, 1.0, -2.404e-09, 0.0, 1.0, -2.404e-09, 0.0, 1.0, -2.404e-09, 0.0, 1.0, -2.404e-09, 0.0, 1.0, -2.404e-09, 0.0, 1.0, -2.404e-09, 0.0, 1.0, -2.404e-09, 0.0, 1.0, -2.404e-09, 0.0, 1.0, 0.5556, 0.0, 0.8315, 0.5556, 0.0, 0.8315, 0.5556, 0.0, 0.8315, 0.5556, 0.0, 0.8315, 0.8315, 0.0, -0.5556, 0.8315, 0.0, -0.5556, 0.8315, 0.0, -0.5556, 0.8315, 0.0, -0.5556, -0.1951, -1.287e-07, 0.9808, -0.1951, -1.287e-07, 0.9808, -0.1951, -1.287e-07, 0.9808, -0.1951, -1.287e-07, 0.9808, -0.5556, 0.0, -0.8315, -0.5556, 0.0, -0.8315, -0.5556, 0.0, -0.8315, -0.5556, 0.0, -0.8315, 0.9808, 0.0, 0.1951, 0.9808, 0.0, 0.1951, 0.9808, 0.0, 0.1951, 0.9808, 0.0, 0.1951, -0.9808, 0.0, -0.1951, -0.9808, 0.0, -0.1951, -0.9808, 0.0, -0.1951, -0.9808, 0.0, -0.1951, -0.1951, 0.0, -0.9808, -0.1951, 0.0, -0.9808, -0.1951, 0.0, -0.9808, -0.1951, 0.0, -0.9808, -0.5556, -2.216e-07, 0.8315, -0.5556, -2.216e-07, 0.8315, -0.5556, -2.216e-07, 0.8315, -0.5556, -2.216e-07, 0.8315, 0.8315, 0.0, 0.5556, 0.8315, 0.0, 0.5556, 0.8315, 0.0, 0.5556, 0.8315, 0.0, 0.5556, -0.9808, 0.0, 0.1951, -0.9808, 0.0, 0.1951, -0.9808, 0.0, 0.1951, -0.9808, 0.0, 0.1951, 0.1951, 0.0, 0.9808, 0.1951, 0.0, 0.9808, 0.1951, 0.0, 0.9808, 0.1951, 0.0, 0.9808, -0.8315, 0.0, -0.5556, -0.8315, 0.0, -0.5556, -0.8315, 0.0, -0.5556, -0.8315, 0.0, -0.5556, 0.5556, 1.104e-07, -0.8315, 0.5556, 1.104e-07, -0.8315, 0.5556, 1.104e-07, -0.8315, 0.5556, 1.104e-07, -0.8315, 0.9808, 0.0, -0.1951, 0.9808, 0.0, -0.1951, 0.9808, 0.0, -0.1951, 0.9808, 0.0, -0.1951, 0.1951, 1.287e-07, -0.9808, 0.1951, 1.287e-07, -0.9808, 0.1951, 1.287e-07, -0.9808, 0.1951, 1.287e-07, -0.9808, -0.8315, -8.408e-08, 0.5556, -0.8315, -8.408e-08, 0.5556, -0.8315, -8.408e-08, 0.5556, -0.8315, -8.408e-08, 0.5556, -0.6578, 0.6116, -0.4396, -0.6578, 0.6116, -0.4396, -0.6578, 0.6116, -0.4396, -0.6578, 0.6116, -0.4396, 0.4396, 0.6116, 0.6578, 0.4396, 0.6116, 0.6578, 0.4396, 0.6116, 0.6578, 0.4396, 0.6116, 0.6578, -0.4396, 0.6116, -0.6578, -0.4396, 0.6116, -0.6578, -0.4396, 0.6116, -0.6578, -0.4396, 0.6116, -0.6578, 0.1544, 0.6116, 0.776, 0.1544, 0.6116, 0.776, 0.1544, 0.6116, 0.776, 0.1544, 0.6116, 0.776, -0.1543, 0.6116, -0.776, -0.1543, 0.6116, -0.776, -0.1543, 0.6116, -0.776, -0.1543, 0.6116, -0.776, -0.1543, 0.6116, 0.776, -0.1543, 0.6116, 0.776, -0.1543, 0.6116, 0.776, -0.1543, 0.6116, 0.776, 0.4396, 0.6116, -0.6578, 0.4396, 0.6116, -0.6578, 0.4396, 0.6116, -0.6578, 0.4396, 0.6116, -0.6578, 0.1544, 0.6116, -0.776, 0.1544, 0.6116, -0.776, 0.1544, 0.6116, -0.776, 0.1544, 0.6116, -0.776, -0.4396, 0.6116, 0.6578, -0.4396, 0.6116, 0.6578, -0.4396, 0.6116, 0.6578, -0.4396, 0.6116, 0.6578, 0.6578, 0.6116, -0.4396, 0.6578, 0.6116, -0.4396, 0.6578, 0.6116, -0.4396, 0.6578, 0.6116, -0.4396, -0.6578, 0.6116, 0.4396, -0.6578, 0.6116, 0.4396, -0.6578, 0.6116, 0.4396, -0.6578, 0.6116, 0.4396, 0.776, 0.6116, -0.1544, 0.776, 0.6116, -0.1544, 0.776, 0.6116, -0.1544, 0.776, 0.6116, -0.1544, -0.776, 0.6116, 0.1544, -0.776, 0.6116, 0.1544, -0.776, 0.6116, 0.1544, -0.776, 0.6116, 0.1544, 0.776, 0.6116, 0.1544, 0.776, 0.6116, 0.1544, 0.776, 0.6116, 0.1544, 0.776, 0.6116, 0.1544, -0.776, 0.6116, -0.1544, -0.776, 0.6116, -0.1544, -0.776, 0.6116, -0.1544, -0.776, 0.6116, -0.1544, 0.6578, 0.6116, 0.4396, 0.6578, 0.6116, 0.4396, 0.6578, 0.6116, 0.4396, 0.6578, 0.6116, 0.4396])] * 3)])

# ---- objects
ob_cylinder = bpy.data.objects.new('Cylinder', me_cylinder)

# ---- transforms, parenting, visibility, modifiers, constraints
ob_cylinder.location = (0.0, 0.0, 0.0)
ob_cylinder.rotation_euler = (1.571, -0.0, 0.0)

# ---- collection membership
col_collection.objects.link(ob_cylinder)

# ---- scene / render settings (as saved in the file)
scene.frame_start = 1; scene.frame_end = 250; scene.frame_set(1)
scene.render.engine = 'BLENDER_EEVEE_NEXT'
scene.cycles.sampling_pattern = 'TABULATED_SOBOL'
bpy.context.view_layer.update()

# ---- added for rendering (the .blend has no active camera and no usable light): camera, sun
cam_auto = bpy.data.cameras.new('AutoCamera')
cam_auto.lens = 50.0
cam_auto.sensor_width = 36.0
cam_auto.clip_end = 1000.0
ob_auto_camera = bpy.data.objects.new('AutoCamera', cam_auto)
scene.collection.objects.link(ob_auto_camera)
ob_auto_camera.location = (5.1211, -6.14532, 6.47575)
ob_auto_camera.rotation_euler = (1.09748, -7.21219e-08, 0.694738)
scene.camera = ob_auto_camera
light_auto_sun = bpy.data.lights.new('AutoSun', 'SUN')
light_auto_sun.energy = 3.0
light_auto_sun.angle = 0.0523599
ob_auto_sun = bpy.data.objects.new('AutoSun', light_auto_sun)
scene.collection.objects.link(ob_auto_sun)
ob_auto_sun.rotation_euler = (0.872665, 0.174533, 0.523599)
bpy.context.view_layer.update()

